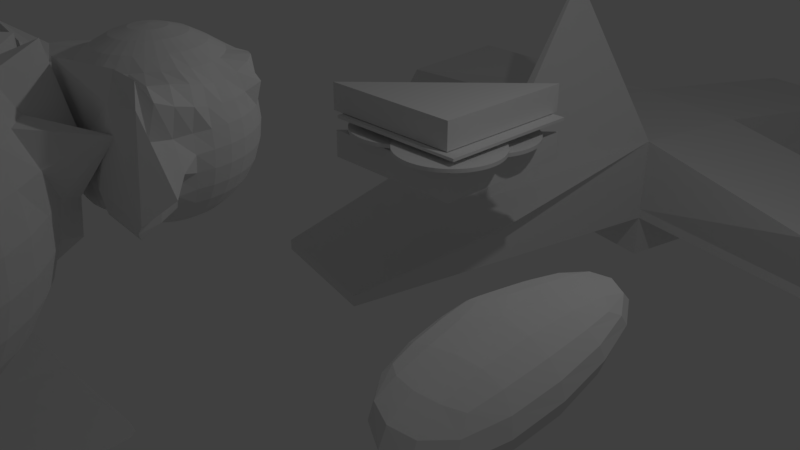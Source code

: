# Source: first_attemps.blend  (saved by Blender 2.78.0; exported with 4.5.12 LTS)
import bpy
from mathutils import Matrix  # noqa: F401  (used for matrix-valued properties, if any)

bpy.ops.wm.read_factory_settings(use_empty=True)
scene = bpy.context.scene
scene.name = 'Scene'

# ---- collections
col_collection_1 = bpy.data.collections.new('Collection 1'); scene.collection.children.link(col_collection_1)

# ---- world
world_world = bpy.data.worlds.new('World'); scene.world = world_world
world_world.color = (0.05088, 0.05088, 0.05088)
world_world.use_sun_shadow = False
world_world.sun_shadow_jitter_overblur = 0.0
world_world.cycles.sampling_method = 'MANUAL'

# ---- cameras
cam_camera = bpy.data.cameras.new('Camera')
cam_camera.clip_end = 100.0
cam_camera.lens = 35.0
cam_camera.sensor_width = 32.0
cam_camera.sensor_height = 18.0
cam_camera.ortho_scale = 7.314
cam_camera.dof.focus_distance = 0.0
cam_camera.dof.aperture_fstop = 128.0

# ---- lights
light_lamp = bpy.data.lights.new('Lamp', 'POINT')
light_lamp.transmission_factor = 0.0
light_lamp.cutoff_distance = 30.0
light_lamp.energy = 100.0
light_lamp.shadow_buffer_clip_start = 1.001
light_lamp.shadow_soft_size = 0.1
light_lamp.shadow_maximum_resolution = 0.006
light_lamp.use_absolute_resolution = True

# ---- meshes
me_plane_005 = bpy.data.meshes.new('Plane.005')
me_plane_005.from_pydata([(-1.0, -1.0, 0.0), (1.0, -1.0, 0.0), (-1.0, 1.0, 0.0), (1.0, 1.0, 0.0), (-1.0, 1.0, 0.1593), (-1.0, -1.0, 0.1593), (1.0, -1.0, 0.1593), (1.0, 1.0, 0.1593), (-1.0, 1.0, 0.3579), (-1.0, -1.0, 0.3579), (1.0, -1.0, 0.3579), (1.0, 1.0, 0.3579), (-1.0, 1.0, 0.5417), (-1.0, -1.0, 0.5417), (1.0, -1.0, 0.5417), (1.0, 1.0, 0.5417), (-1.0, 1.0, 0.5417), (-1.0, -1.0, 0.5417), (1.0, -1.0, 0.5417), (1.0, 1.0, 0.5417), (-1.0, 1.0, 0.5417), (-1.0, -1.0, 0.5417), (1.0, -1.0, 0.5417), (1.0, 1.0, 0.5417), (-1.0, 1.0, 0.67), (-1.0, -1.0, 0.67), (1.0, -1.0, 0.67), (1.0, 1.0, 0.67), (-1.0, 1.0, 0.8318), (-1.0, -1.0, 0.8318), (1.0, -1.0, 0.8318), (1.0, 1.0, 0.8318), (1.0, 6.393, 0.0), (-1.0, 6.393, 0.0), (-1.0, 6.393, 0.1593), (1.0, 6.393, 0.1593), (-1.0, -6.393, 0.0), (1.0, -6.393, 0.0), (1.0, -6.393, 0.1593), (-1.0, -6.393, 0.1593), (6.393, -1.0, 0.0), (6.393, 1.0, 0.0), (6.393, 1.0, 0.1593), (6.393, -1.0, 0.1593), (-6.393, 1.0, 0.0), (-6.393, -1.0, 0.0), (-6.393, -1.0, 0.1593), (-6.393, 1.0, 0.1593), (-1.0, 1.0, -1.19), (-1.0, -1.0, -1.19), (1.0, -1.0, -1.19), (1.0, 1.0, -1.19), (-0.2824, 4.964, -1.272), (1.629, 4.876, -1.037), (1.336, -4.147, -0.9002), (-0.6825, -4.144, -0.8863), (3.708, 1.423, -0.6758), (3.834, -1.237, -0.5872), (-4.845, -0.9521, -0.814), (-4.845, 1.048, -0.814), (3.771, 0.0931, -0.6315), (3.803, -0.5721, -0.6094), (3.74, 0.7583, -0.6536), (3.819, -0.9046, -0.5983), (3.755, 0.4257, -0.6426), (1.655, 0.2483, -3.634), (3.724, 1.091, -0.6647), (3.826, -1.071, -0.5927), (3.763, 0.2594, -0.637), (3.795, -0.4058, -0.6149), (3.732, 0.9245, -0.6592), (3.811, -0.7384, -0.6038), (3.748, 0.592, -0.6481), (3.779, -0.07319, -0.626), (3.716, 1.257, -0.6702), (3.83, -1.154, -0.59), (3.767, 0.1762, -0.6343), (3.799, -0.4889, -0.6121), (3.736, 0.8414, -0.6564), (3.815, -0.8215, -0.601), (3.751, 0.5088, -0.6453), (3.783, -0.1563, -0.6232), (3.72, 1.174, -0.6675), (3.823, -0.9878, -0.5955), (3.759, 0.3425, -0.6398), (3.791, -0.3226, -0.6177), (3.728, 1.008, -0.6619), (3.807, -0.6552, -0.6066), (3.744, 0.6751, -0.6509), (3.775, 0.009953, -0.6287), (3.712, 1.34, -0.673), (3.832, -1.196, -0.5886), (3.769, 0.1347, -0.6329), (3.801, -0.5305, -0.6107), (3.738, 0.7998, -0.655), (3.817, -0.8631, -0.5997), (3.753, 0.4673, -0.6439), (3.785, -0.1979, -0.6218), (3.722, 1.132, -0.6661), (3.824, -1.029, -0.5941), (3.761, 0.301, -0.6384), (3.793, -0.3642, -0.6163), (3.73, 0.9661, -0.6606), (3.809, -0.6968, -0.6052), (3.746, 0.6335, -0.6495), (3.777, -0.03162, -0.6273), (3.714, 1.299, -0.6716), (3.828, -1.113, -0.5914), (3.765, 0.2178, -0.6356), (3.797, -0.4473, -0.6135), (3.734, 0.883, -0.6578), (3.813, -0.7799, -0.6024), (3.749, 0.5504, -0.6467), (3.781, -0.1148, -0.6246), (3.718, 1.216, -0.6689), (3.821, -0.9462, -0.5969), (3.757, 0.3841, -0.6412), (1.657, 0.2068, -3.633), (3.726, 1.049, -0.6633), (3.805, -0.6136, -0.608), (3.742, 0.7167, -0.6522), (3.773, 0.05153, -0.6301), (3.71, 1.382, -0.6744)], [], [(0, 45, 58, 49), (6, 7, 11, 10), (10, 11, 15, 14), (4, 5, 9, 8), (7, 4, 8, 11), (5, 6, 10, 9), (15, 12, 16, 19), (8, 9, 13, 12), (11, 8, 12, 15), (9, 10, 14, 13), (18, 19, 23, 22), (13, 14, 18, 17), (14, 15, 19, 18), (12, 13, 17, 16), (20, 21, 25, 24), (16, 17, 21, 20), (19, 16, 20, 23), (17, 18, 22, 21), (27, 24, 28, 31), (23, 20, 24, 27), (21, 22, 26, 25), (22, 23, 27, 26), (29, 30, 31, 28), (25, 26, 30, 29), (26, 27, 31, 30), (24, 25, 29, 28), (32, 33, 34, 35), (40, 1, 50, 57), (4, 34, 33, 2), (7, 35, 34, 4), (3, 32, 35, 7), (36, 37, 38, 39), (2, 33, 52, 48), (6, 38, 37, 1), (5, 39, 38, 6), (0, 36, 39, 5), (40, 41, 42, 43), (45, 44, 59, 58), (7, 42, 41, 3), (6, 43, 42, 7), (1, 40, 43, 6), (44, 45, 46, 47), (33, 32, 53, 52), (5, 46, 45, 0), (4, 47, 46, 5), (2, 44, 47, 4), (49, 48, 51, 50), (48, 52, 53, 51), (50, 54, 55, 49), (51, 56, 122, 90, 106, 74, 114, 82, 98, 66, 118, 86, 102, 70, 110, 78, 94, 62, 120, 88, 104, 72, 112, 80, 96, 64, 116, 84, 100, 68, 108, 76, 92, 60, 121, 89, 105, 73, 113, 81, 97, 65, 117, 85, 101, 69, 109, 77, 93, 61, 119, 87, 103, 71, 111, 79, 95, 63, 115, 83, 99, 67, 107, 75, 91, 57, 50), (49, 58, 59, 48), (37, 36, 55, 54), (32, 3, 51, 53), (44, 2, 48, 59), (1, 37, 54, 50), (41, 40, 57, 91, 75, 107, 67, 99, 83, 115, 63, 95, 79, 111, 71, 103, 87, 119, 61, 93, 77, 109, 69, 101, 85, 117, 65, 97, 81, 113, 73, 105, 89, 121, 60, 92, 76, 108, 68, 100, 84, 116, 64, 96, 80, 112, 72, 104, 88, 120, 62, 94, 78, 110, 70, 102, 86, 118, 66, 98, 82, 114, 74, 106, 90, 122, 56), (36, 0, 49, 55), (3, 41, 56, 51)])
me_plane_005.use_remesh_preserve_volume = False
me_plane_005.use_remesh_preserve_attributes = False
me_plane_005.use_mirror_vertex_groups = False
me_plane_005.update()
me_sphere_001 = bpy.data.meshes.new('Sphere.001')
me_sphere_001.from_pydata([(-0.1908, -2.768, 1.819), (-0.1257, -2.398, 1.705), (-0.06563, -2.058, 1.521), (-0.013, -1.759, 1.272), (0.03012, -1.512, 0.9714), (0.06128, -1.329, 0.6359), (0.09738, -1.211, 0.2432), (0.2327, -1.018, -0.4207), (0.1342, -1.023, -0.7848), (0.06168, -1.327, -0.9114), (0.03019, -1.514, -1.253), (-0.013, -1.759, -1.557), (-0.06563, -2.058, -1.805), (-0.1257, -2.398, -1.99), (-0.1908, -2.768, -2.104), (-0.1251, -2.785, 1.819), (0.003197, -2.433, 1.705), (0.1215, -2.108, 1.521), (0.2251, -1.823, 1.272), (0.3114, -1.548, 1.03), (0.3758, -1.184, 1.136), (0.636, -1.078, 0.2923), (0.602, -1.156, -0.2472), (0.5082, -1.161, -0.681), (0.3739, -1.415, -0.9083), (0.3102, -1.589, -1.253), (0.2251, -1.823, -1.557), (0.1215, -2.108, -1.805), (0.003197, -2.433, -1.99), (-0.1251, -2.785, -2.104), (-0.06348, -2.814, 1.819), (0.1241, -2.489, 1.705), (0.297, -2.19, 1.521), (0.4485, -1.927, 1.272), (0.5729, -1.712, 0.9688), (0.6727, -1.546, 0.628), (1.22, -1.034, 0.4587), (0.7528, -1.394, -0.1422), (0.723, -1.452, -0.5335), (0.6653, -1.552, -0.9077), (0.5729, -1.712, -1.253), (0.4485, -1.927, -1.557), (0.297, -2.19, -1.805), (0.1241, -2.489, -1.99), (-0.06348, -2.814, -2.104), (-0.007771, -2.853, 1.819), (0.2334, -2.566, 1.705), (0.4557, -2.301, 1.521), (0.6505, -2.069, 1.272), (0.8103, -1.878, 0.9688), (0.9294, -1.736, 0.6232), (1.038, -1.608, 0.2639), (1.027, -1.62, -0.1423), (1.002, -1.649, -0.5325), (0.9291, -1.736, -0.9077), (0.8103, -1.878, -1.253), (0.6505, -2.069, -1.557), (0.4557, -2.301, -1.805), (0.2334, -2.566, -1.99), (-0.007771, -2.853, -2.104), (0.04032, -2.901, 1.819), (0.3277, -2.66, 1.705), (0.5926, -2.438, 1.521), (0.8248, -2.243, 1.272), (1.015, -2.083, 0.9688), (1.157, -1.964, 0.623), (1.244, -1.891, 0.2479), (1.274, -1.866, -0.1423), (1.244, -1.891, -0.5325), (1.157, -1.964, -0.9077), (1.015, -2.083, -1.253), (0.8248, -2.243, -1.557), (0.5926, -2.438, -1.805), (0.3277, -2.66, -1.99), (0.04032, -2.901, -2.104), (0.07933, -2.957, 1.819), (0.4043, -2.769, 1.705), (0.7037, -2.596, 1.521), (0.9662, -2.445, 1.272), (1.182, -2.32, 0.9688), (1.342, -2.228, 0.623), (1.44, -2.171, 0.2479), (1.473, -2.152, -0.1423), (1.44, -2.171, -0.5325), (1.342, -2.228, -0.9077), (1.182, -2.32, -1.253), (0.9662, -2.445, -1.557), (0.7037, -2.596, -1.805), (0.4043, -2.769, -1.99), (0.07933, -2.957, -2.104), (0.1081, -3.018, 1.819), (0.4606, -2.89, 1.705), (0.7856, -2.772, 1.521), (1.07, -2.668, 1.272), (1.304, -2.583, 0.9688), (1.478, -2.52, 0.623), (1.585, -2.481, 0.2479), (1.621, -2.468, -0.1423), (1.585, -2.481, -0.5325), (1.478, -2.52, -0.9077), (1.304, -2.583, -1.253), (1.07, -2.668, -1.557), (0.7856, -2.772, -1.805), (0.4606, -2.89, -1.99), (0.1081, -3.018, -2.104), (0.1257, -3.084, 1.819), (0.4952, -3.019, 1.705), (0.8357, -2.959, 1.521), (1.134, -2.906, 1.272), (1.379, -2.863, 0.9688), (1.561, -2.831, 0.623), (1.673, -2.811, 0.2479), (1.711, -2.805, -0.1423), (1.673, -2.811, -0.5325), (1.561, -2.831, -0.9077), (1.379, -2.863, -1.253), (1.134, -2.906, -1.557), (0.8357, -2.959, -1.805), (0.4952, -3.019, -1.99), (0.1257, -3.084, -2.104), (0.1316, -3.152, 1.819), (0.5068, -3.152, 1.705), (0.8526, -3.152, 1.521), (1.156, -3.152, 1.272), (1.404, -3.152, 0.9688), (1.589, -3.152, 0.623), (1.703, -3.152, 0.2479), (1.741, -3.152, -0.1423), (1.703, -3.152, -0.5325), (1.589, -3.152, -0.9077), (1.404, -3.152, -1.253), (1.156, -3.152, -1.557), (0.8526, -3.152, -1.805), (0.5068, -3.152, -1.99), (0.1316, -3.152, -2.104), (0.1257, -3.22, 1.819), (0.4952, -3.285, 1.705), (0.8357, -3.345, 1.521), (1.134, -3.397, 1.272), (1.379, -3.441, 0.9688), (1.561, -3.473, 0.623), (1.673, -3.493, 0.2479), (1.711, -3.499, -0.1423), (1.673, -3.493, -0.5325), (1.561, -3.473, -0.9077), (1.379, -3.441, -1.253), (1.134, -3.397, -1.557), (0.8357, -3.345, -1.805), (0.4952, -3.285, -1.99), (0.1257, -3.22, -2.104), (-0.2586, -3.152, -2.142), (0.1081, -3.285, 1.819), (0.4606, -3.414, 1.705), (0.7856, -3.532, 1.521), (1.07, -3.636, 1.272), (1.304, -3.721, 0.9688), (1.478, -3.784, 0.623), (1.585, -3.823, 0.2479), (1.621, -3.836, -0.1423), (1.585, -3.823, -0.5325), (1.478, -3.784, -0.9077), (1.304, -3.721, -1.253), (1.07, -3.636, -1.557), (0.7856, -3.532, -1.805), (0.4606, -3.414, -1.99), (0.1081, -3.285, -2.104), (0.07933, -3.347, 1.819), (0.4043, -3.535, 1.705), (0.7037, -3.707, 1.521), (0.9662, -3.859, 1.272), (1.182, -3.983, 0.9688), (1.342, -4.076, 0.623), (1.44, -4.133, 0.2479), (1.473, -4.152, -0.1423), (1.44, -4.133, -0.5325), (1.342, -4.076, -0.9077), (1.182, -3.983, -1.253), (0.9662, -3.859, -1.557), (0.7037, -3.707, -1.805), (0.4043, -3.535, -1.99), (0.07933, -3.347, -2.104), (0.04032, -3.403, 1.819), (0.3277, -3.644, 1.705), (0.5926, -3.866, 1.521), (0.8248, -4.061, 1.272), (1.015, -4.221, 0.9688), (1.157, -4.34, 0.623), (1.244, -4.413, 0.2479), (1.274, -4.437, -0.1423), (1.244, -4.413, -0.5325), (1.157, -4.34, -0.9077), (1.015, -4.221, -1.253), (0.8248, -4.061, -1.557), (0.5926, -3.866, -1.805), (0.3277, -3.644, -1.99), (0.04032, -3.403, -2.104), (-0.007771, -3.451, 1.819), (0.2334, -3.738, 1.705), (0.4557, -4.003, 1.521), (0.6505, -4.235, 1.272), (0.8103, -4.426, 0.9688), (0.9291, -4.567, 0.623), (1.002, -4.655, 0.2479), (1.027, -4.684, -0.1423), (1.002, -4.655, -0.5325), (0.9291, -4.567, -0.9077), (0.8103, -4.426, -1.253), (0.6505, -4.235, -1.557), (0.4557, -4.003, -1.805), (0.2334, -3.738, -1.99), (-0.007771, -3.451, -2.104), (-0.06348, -3.49, 1.819), (0.1241, -3.815, 1.705), (0.297, -4.114, 1.521), (0.4485, -4.377, 1.272), (0.5729, -4.592, 0.9688), (0.6653, -4.752, 0.623), (0.7222, -4.851, 0.2479), (0.7414, -4.884, -0.1423), (0.7222, -4.851, -0.5325), (0.6653, -4.752, -0.9077), (0.5729, -4.592, -1.253), (0.4485, -4.377, -1.557), (0.297, -4.114, -1.805), (0.1241, -3.815, -1.99), (-0.06348, -3.49, -2.104), (-0.1251, -3.519, 1.819), (0.003197, -3.871, 1.705), (0.1215, -4.196, 1.521), (0.2251, -4.481, 1.272), (0.3102, -4.715, 0.9688), (0.3734, -4.888, 0.623), (0.4123, -4.995, 0.2479), (0.4255, -5.031, -0.1423), (0.4123, -4.995, -0.5325), (0.3734, -4.888, -0.9077), (0.3102, -4.715, -1.253), (0.2251, -4.481, -1.557), (0.1215, -4.196, -1.805), (0.003197, -3.871, -1.99), (-0.1251, -3.519, -2.104), (-0.1908, -3.536, 1.819), (-0.1257, -3.906, 1.705), (-0.06563, -4.246, 1.521), (-0.013, -4.545, 1.272), (0.03019, -4.79, 0.9688), (0.06229, -4.972, 0.623), (0.08205, -5.084, 0.2479), (0.08872, -5.122, -0.1423), (0.08205, -5.084, -0.5325), (0.06229, -4.972, -0.9077), (0.03019, -4.79, -1.253), (-0.013, -4.545, -1.557), (-0.06563, -4.246, -1.805), (-0.1257, -3.906, -1.99), (-0.1908, -3.536, -2.104), (-0.2586, -3.542, 1.819), (-0.2586, -3.917, 1.705), (-0.2586, -4.263, 1.521), (-0.2586, -4.566, 1.272), (-0.2586, -4.815, 0.9688), (-0.2586, -5.0, 0.623), (-0.2586, -5.113, 0.2479), (-0.2586, -5.152, -0.1423), (-0.2586, -5.113, -0.5325), (-0.2586, -5.0, -0.9077), (-0.2586, -4.815, -1.253), (-0.2586, -4.566, -1.557), (-0.2586, -4.263, -1.805), (-0.2586, -3.917, -1.99), (-0.2586, -3.542, -2.104), (-0.3263, -3.536, 1.819), (-0.3915, -3.906, 1.705), (-0.4515, -4.246, 1.521), (-0.5041, -4.545, 1.272), (-0.5473, -4.79, 0.9688), (-0.5794, -4.972, 0.623), (-0.5992, -5.084, 0.2479), (-0.6059, -5.122, -0.1423), (-0.5992, -5.084, -0.5325), (-0.5794, -4.972, -0.9077), (-0.5473, -4.79, -1.253), (-0.5041, -4.545, -1.557), (-0.4515, -4.246, -1.805), (-0.3915, -3.906, -1.99), (-0.3263, -3.536, -2.104), (-0.392, -3.519, 1.819), (-0.5203, -3.871, 1.705), (-0.6386, -4.196, 1.521), (-0.7423, -4.481, 1.272), (-0.8273, -4.715, 0.9688), (-0.8905, -4.888, 0.623), (-0.9295, -4.995, 0.2479), (-0.9426, -5.031, -0.1423), (-0.9295, -4.995, -0.5325), (-0.8905, -4.888, -0.9077), (-0.8273, -4.715, -1.253), (-0.7423, -4.481, -1.557), (-0.6386, -4.196, -1.805), (-0.5203, -3.871, -1.99), (-0.392, -3.519, -2.104), (-0.4537, -3.49, 1.819), (-0.6413, -3.815, 1.705), (-0.8141, -4.114, 1.521), (-0.9657, -4.377, 1.272), (-1.09, -4.592, 0.9688), (-1.182, -4.752, 0.623), (-1.239, -4.851, 0.2479), (-1.259, -4.884, -0.1423), (-1.239, -4.851, -0.5325), (-1.182, -4.752, -0.9077), (-1.09, -4.592, -1.253), (-0.9657, -4.377, -1.557), (-0.8141, -4.114, -1.805), (-0.6413, -3.815, -1.99), (-0.4537, -3.49, -2.104), (-0.2586, -3.152, 1.858), (-0.5094, -3.451, 1.819), (-0.7505, -3.738, 1.705), (-0.9728, -4.003, 1.521), (-1.168, -4.235, 1.272), (-1.327, -4.426, 0.9688), (-1.446, -4.567, 0.623), (-1.519, -4.655, 0.2479), (-1.544, -4.684, -0.1423), (-1.519, -4.655, -0.5325), (-1.446, -4.567, -0.9077), (-1.327, -4.426, -1.253), (-1.168, -4.235, -1.557), (-0.9728, -4.003, -1.805), (-0.7505, -3.738, -1.99), (-0.5094, -3.451, -2.104), (-0.5575, -3.403, 1.819), (-0.8449, -3.644, 1.705), (-1.11, -3.866, 1.521), (-1.342, -4.061, 1.272), (-1.532, -4.221, 0.9688), (-1.674, -4.34, 0.623), (-1.761, -4.413, 0.2479), (-1.791, -4.437, -0.1423), (-1.761, -4.413, -0.5325), (-1.674, -4.34, -0.9077), (-1.532, -4.221, -1.253), (-1.342, -4.061, -1.557), (-1.11, -3.866, -1.805), (-0.8449, -3.644, -1.99), (-0.5575, -3.403, -2.104), (-0.5965, -3.347, 1.819), (-0.9214, -3.535, 1.705), (-1.221, -3.707, 1.521), (-1.483, -3.859, 1.272), (-1.699, -3.983, 0.9688), (-1.859, -4.076, 0.623), (-1.957, -4.133, 0.2479), (-1.991, -4.152, -0.1423), (-1.957, -4.133, -0.5325), (-1.859, -4.076, -0.9077), (-1.699, -3.983, -1.253), (-1.483, -3.859, -1.557), (-1.221, -3.707, -1.805), (-0.9214, -3.535, -1.99), (-0.5965, -3.347, -2.104), (-0.6252, -3.285, 1.819), (-0.9778, -3.414, 1.705), (-1.303, -3.532, 1.521), (-1.588, -3.636, 1.272), (-1.821, -3.721, 0.9688), (-1.995, -3.784, 0.623), (-2.102, -3.823, 0.2479), (-2.138, -3.836, -0.1423), (-2.102, -3.823, -0.5325), (-1.995, -3.784, -0.9077), (-1.821, -3.721, -1.253), (-1.588, -3.636, -1.557), (-1.303, -3.532, -1.805), (-0.9778, -3.414, -1.99), (-0.6252, -3.285, -2.104), (-0.6428, -3.22, 1.819), (-1.012, -3.285, 1.705), (-1.353, -3.345, 1.521), (-1.651, -3.397, 1.272), (-1.896, -3.441, 0.9688), (-2.078, -3.473, 0.623), (-2.19, -3.493, 0.2479), (-2.228, -3.499, -0.1423), (-2.19, -3.493, -0.5325), (-2.078, -3.473, -0.9077), (-1.896, -3.441, -1.253), (-1.651, -3.397, -1.557), (-1.353, -3.345, -1.805), (-1.012, -3.285, -1.99), (-0.6428, -3.22, -2.104), (-0.6488, -3.152, 1.819), (-1.024, -3.152, 1.705), (-1.37, -3.152, 1.521), (-1.673, -3.152, 1.272), (-1.922, -3.152, 0.9688), (-2.106, -3.152, 0.623), (-2.22, -3.152, 0.2479), (-2.259, -3.152, -0.1423), (-2.22, -3.152, -0.5325), (-2.106, -3.152, -0.9077), (-1.922, -3.152, -1.253), (-1.673, -3.152, -1.557), (-1.37, -3.152, -1.805), (-1.024, -3.152, -1.99), (-0.6488, -3.152, -2.104), (-0.6428, -3.084, 1.819), (-1.012, -3.019, 1.705), (-1.353, -2.959, 1.521), (-1.651, -2.906, 1.272), (-1.896, -2.863, 0.9688), (-2.078, -2.831, 0.623), (-2.19, -2.811, 0.2479), (-2.228, -2.805, -0.1423), (-2.19, -2.811, -0.5325), (-2.078, -2.831, -0.9077), (-1.896, -2.863, -1.253), (-1.651, -2.906, -1.557), (-1.353, -2.959, -1.805), (-1.012, -3.019, -1.99), (-0.6428, -3.084, -2.104), (-0.6252, -3.018, 1.819), (-0.9778, -2.89, 1.705), (-1.303, -2.772, 1.521), (-1.588, -2.668, 1.272), (-1.821, -2.583, 0.9688), (-1.995, -2.52, 0.623), (-2.102, -2.481, 0.2479), (-2.138, -2.468, -0.1423), (-2.102, -2.481, -0.5325), (-1.995, -2.52, -0.9077), (-1.821, -2.583, -1.253), (-1.588, -2.668, -1.557), (-1.303, -2.772, -1.805), (-0.9778, -2.89, -1.99), (-0.6252, -3.018, -2.104), (-0.5965, -2.957, 1.819), (-0.9214, -2.769, 1.705), (-1.221, -2.596, 1.521), (-1.483, -2.445, 1.272), (-1.699, -2.32, 0.9688), (-1.859, -2.228, 0.623), (-1.957, -2.171, 0.2479), (-1.991, -2.152, -0.1423), (-1.957, -2.171, -0.5325), (-1.859, -2.228, -0.9077), (-1.699, -2.32, -1.253), (-1.483, -2.445, -1.557), (-1.221, -2.596, -1.805), (-0.9214, -2.769, -1.99), (-0.5965, -2.957, -2.104), (-0.5575, -2.901, 1.819), (-0.8449, -2.66, 1.705), (-1.11, -2.438, 1.521), (-1.342, -2.243, 1.272), (-1.532, -2.083, 0.9688), (-1.674, -1.964, 0.623), (-1.761, -1.891, 0.2479), (-1.791, -1.866, -0.1423), (-1.761, -1.891, -0.5325), (-1.674, -1.964, -0.9077), (-1.532, -2.083, -1.253), (-1.342, -2.243, -1.557), (-1.11, -2.438, -1.805), (-0.8449, -2.66, -1.99), (-0.5575, -2.901, -2.104), (-0.5094, -2.853, 1.819), (-0.7505, -2.566, 1.705), (-0.9728, -2.301, 1.521), (-1.168, -2.069, 1.272), (-1.327, -1.878, 0.9688), (-1.447, -1.736, 0.6232), (-1.522, -1.647, 0.2489), (-1.544, -1.62, -0.1423), (-1.519, -1.649, -0.5325), (-1.446, -1.736, -0.9077), (-1.327, -1.878, -1.253), (-1.168, -2.069, -1.557), (-0.9728, -2.301, -1.805), (-0.7505, -2.566, -1.99), (-0.5094, -2.853, -2.104), (-0.4537, -2.814, 1.819), (-0.6413, -2.489, 1.705), (-0.8141, -2.19, 1.521), (-0.9657, -1.927, 1.272), (-1.09, -1.712, 0.9688), (-1.292, -1.438, 0.7185), (-1.392, -1.25, 0.3348), (-1.259, -1.42, -0.1423), (-1.239, -1.453, -0.5325), (-1.182, -1.552, -0.9077), (-1.09, -1.712, -1.253), (-0.9657, -1.927, -1.557), (-0.8141, -2.19, -1.805), (-0.6413, -2.489, -1.99), (-0.4537, -2.814, -2.104), (-0.392, -2.785, 1.819), (-0.5203, -2.433, 1.705), (-0.6386, -2.108, 1.521), (-0.7423, -1.823, 1.272), (-0.8273, -1.589, 0.9688), (-1.101, -1.335, 0.8387), (-1.44, -0.9965, 0.6539), (-1.219, -0.9945, -0.3431), (-0.9297, -1.309, -0.5327), (-0.8905, -1.416, -0.9077), (-0.8273, -1.589, -1.253), (-0.7423, -1.823, -1.557), (-0.6386, -2.108, -1.805), (-0.5203, -2.433, -1.99), (-0.392, -2.785, -2.104), (-0.3263, -2.768, 1.819), (-0.3915, -2.398, 1.705), (-0.4515, -2.058, 1.521), (-0.5041, -1.759, 1.272), (-0.5503, -1.49, 1.011), (-0.5966, -1.289, 0.7801), (-1.129, -1.133, 0.6465), (-0.7001, -1.109, -0.2407), (-0.6486, -1.16, -0.5939), (-0.5796, -1.332, -0.9079), (-0.5473, -1.514, -1.253), (-0.5041, -1.759, -1.557), (-0.4515, -2.058, -1.805), (-0.3915, -2.398, -1.99), (-0.3263, -2.768, -2.104), (-0.2586, -2.762, 1.819), (-0.2586, -2.387, 1.705), (-0.2586, -2.041, 1.521), (-0.2586, -1.738, 1.272), (-0.2625, -1.398, 1.111), (-0.2506, -1.158, 1.062), (-0.341, -1.109, 0.2457), (-0.5039, -1.011, -0.3805), (-0.3542, -0.9858, -0.7615), (-0.2604, -1.299, -0.9125), (-0.2586, -1.489, -1.253), (-0.2586, -1.738, -1.557), (-0.2586, -2.041, -1.805), (-0.2586, -2.387, -1.99), (-0.2586, -2.762, -2.104), (0.03806, 0.1913, 0.9808), (0.07466, 0.3753, 0.9239), (0.1084, 0.5449, 0.8315), (0.1406, 0.7075, 0.7211), (0.1786, 0.8928, 0.6073), (0.192, 0.962, 0.4101), (0.1973, 0.9971, 0.2023), (0.1951, 0.9809, 1.57e-05), (0.1913, 0.9619, -0.1951), (0.1802, 0.9061, -0.3827), (0.1622, 0.8155, -0.5556), (0.1379, 0.6935, -0.7071), (0.1084, 0.5449, -0.8315), (0.07466, 0.3753, -0.9239), (0.03806, 0.1913, -0.9808), (0.07466, 0.1802, 0.9808), (0.1464, 0.3536, 0.9239), (0.2126, 0.5133, 0.8315), (0.274, 0.6626, 0.717), (0.3571, 0.8667, 0.637), (0.3755, 0.9084, 0.4052), (0.3771, 0.9106, 0.1956), (0.3858, 0.9314, 0.0007927), (0.3753, 0.9061, -0.1951), (0.3536, 0.8536, -0.3827), (0.3182, 0.7682, -0.5556), (0.2706, 0.6533, -0.7071), (0.2126, 0.5133, -0.8315), (0.1464, 0.3536, -0.9239), (0.07466, 0.1802, -0.9808), (0.1084, 0.1622, 0.9808), (0.2126, 0.3182, 0.9239), (0.3087, 0.4619, 0.8315), (0.3953, 0.5926, 0.7124), (0.5212, 0.7869, 0.6562), (0.5395, 0.8185, 0.403), (0.5454, 0.8164, 0.1954), (0.5558, 0.8321, 7.021e-05), (0.5449, 0.8155, -0.1951), (0.5133, 0.7682, -0.3827), (0.4619, 0.6913, -0.5556), (0.3928, 0.5879, -0.7071), (0.3087, 0.4619, -0.8315), (0.2126, 0.3182, -0.9239), (0.1084, 0.1622, -0.9808), (0.1379, 0.1379, 0.9808), (0.2706, 0.2706, 0.9239), (0.3928, 0.3928, 0.8315), (0.5007, 0.5009, 0.7085), (0.6529, 0.6502, 0.6299), (0.7318, 0.7422, 0.439), (0.6935, 0.6935, 0.1951), (0.7071, 0.7071, 7.55e-08), (0.6935, 0.6935, -0.1951), (0.6533, 0.6533, -0.3827), (0.5879, 0.5879, -0.5556), (0.5, 0.5, -0.7071), (0.3928, 0.3928, -0.8315), (0.2706, 0.2706, -0.9239), (0.1379, 0.1379, -0.9808), (0.1622, 0.1084, 0.9808), (0.3182, 0.2126, 0.9239), (0.4619, 0.3087, 0.8315), (0.5879, 0.3928, 0.7071), (0.7214, 0.4808, 0.5822), (0.7778, 0.5203, 0.3877), (0.8155, 0.5449, 0.1951), (0.8315, 0.5556, 7.55e-08), (0.8155, 0.5449, -0.1951), (0.7682, 0.5133, -0.3827), (0.6913, 0.4619, -0.5556), (0.5879, 0.3928, -0.7071), (0.4619, 0.3087, -0.8315), (0.3182, 0.2126, -0.9239), (0.1622, 0.1084, -0.9808), (0.1802, 0.07466, 0.9808), (0.3536, 0.1464, 0.9239), (0.5133, 0.2126, 0.8315), (0.6533, 0.2706, 0.7071), (0.7682, 0.3182, 0.5556), (0.8536, 0.3536, 0.3827), (0.9061, 0.3753, 0.1951), (0.9239, 0.3827, 7.55e-08), (0.9061, 0.3753, -0.1951), (0.8536, 0.3536, -0.3827), (0.7682, 0.3182, -0.5556), (0.6533, 0.2706, -0.7071), (0.5133, 0.2126, -0.8315), (0.3536, 0.1464, -0.9239), (0.1802, 0.07466, -0.9808), (0.1913, 0.03806, 0.9808), (0.3753, 0.07466, 0.9239), (0.5449, 0.1084, 0.8315), (0.6936, 0.1379, 0.7071), (0.8179, 0.1622, 0.557), (0.9062, 0.1802, 0.3827), (0.9619, 0.1913, 0.1951), (0.9808, 0.1951, 7.55e-08), (0.9619, 0.1913, -0.1951), (0.9061, 0.1802, -0.3827), (0.8155, 0.1622, -0.5556), (0.6935, 0.1379, -0.7071), (0.5449, 0.1084, -0.8315), (0.3753, 0.07466, -0.9239), (0.1913, 0.03806, -0.9808), (0.1951, -3.266e-07, 0.9808), (0.3827, -3.192e-07, 0.9239), (0.5556, -3.117e-07, 0.8315), (0.7177, -0.0001309, 0.7134), (0.9028, -0.001972, 0.5982), (0.9534, -0.0008864, 0.4003), (0.9808, -3.937e-07, 0.1951), (1.0, -3.788e-07, 7.55e-08), (0.9808, -3.937e-07, -0.1951), (0.9239, -2.298e-07, -0.3827), (0.8315, -3.341e-07, -0.5556), (0.7071, -3.192e-07, -0.7071), (0.5556, -3.415e-07, -0.8315), (0.3827, -3.043e-07, -0.9239), (0.1951, -3.08e-07, -0.9808), (0.1913, -0.03806, 0.9808), (0.3753, -0.07466, 0.9239), (0.5449, -0.1084, 0.8315), (0.7279, -0.1399, 0.7279), (0.9837, -0.1771, 0.6582), (1.047, -0.1934, 0.4683), (0.9634, -0.1917, 0.1955), (0.9981, -0.197, -0.004067), (0.962, -0.1913, -0.1951), (0.9062, -0.1803, -0.3828), (0.8155, -0.1622, -0.5556), (0.6935, -0.138, -0.7071), (0.5449, -0.1084, -0.8315), (0.3753, -0.07466, -0.9239), (0.1913, -0.03806, -0.9808), (0.1802, -0.07466, 0.9808), (0.3536, -0.1464, 0.9239), (0.5133, -0.2126, 0.8315), (0.6876, -0.2803, 0.7293), (1.007, -0.3866, 0.707), (1.136, -0.4326, 0.5484), (0.9689, -0.3978, 0.1934), (1.166, -0.4273, -0.07262), (0.9301, -0.3862, -0.2119), (0.8814, -0.3707, -0.4084), (0.7736, -0.3217, -0.5605), (0.6533, -0.2706, -0.7071), (0.5133, -0.2126, -0.8315), (0.3536, -0.1464, -0.9239), (0.1802, -0.07466, -0.9808), (0.1622, -0.1084, 0.9808), (0.3182, -0.2126, 0.9239), (0.4619, -0.3087, 0.8315), (0.6143, -0.4084, 0.7256), (0.9711, -0.585, 0.7236), (1.291, -0.6983, 0.6793), (1.01, -0.6514, 0.2423), (1.325, -0.6088, -0.2224), (1.041, -0.6293, -0.4024), (0.959, -0.6071, -0.5657), (0.7274, -0.4842, -0.5898), (0.5881, -0.3929, -0.7072), (0.4619, -0.3087, -0.8315), (0.3182, -0.2126, -0.9239), (0.1622, -0.1084, -0.9808), (0.1379, -0.138, 0.9808), (0.2706, -0.2706, 0.9239), (0.3928, -0.3928, 0.8315), (0.5075, -0.5048, 0.7124), (0.7599, -0.6886, 0.6607), (1.413, -0.8995, 0.9417), (1.446, -0.9411, 0.7099), (1.221, -0.9281, -0.4136), (1.065, -0.8932, -0.55), (0.961, -0.8235, -0.6714), (0.6354, -0.618, -0.6012), (0.5001, -0.5001, -0.7072), (0.3928, -0.3928, -0.8315), (0.2706, -0.2706, -0.9239), (0.1379, -0.138, -0.9808), (0.1084, -0.1622, 0.9808), (0.2126, -0.3182, 0.9239), (0.3087, -0.4619, 0.8315), (0.3932, -0.5908, 0.7094), (0.4923, -0.804, 0.6469), (1.241, -0.9801, 1.012), (1.255, -1.079, 0.7455), (0.7865, -1.063, -0.1551), (0.7584, -1.001, -0.4197), (0.572, -0.7989, -0.4426), (0.4825, -0.7105, -0.5774), (0.3928, -0.5879, -0.7071), (0.3087, -0.4619, -0.8315), (0.2126, -0.3182, -0.9239), (0.1084, -0.1622, -0.9808), (0.07466, -0.1802, 0.9808), (0.1464, -0.3536, 0.9239), (0.2126, -0.5133, 0.8315), (0.2711, -0.6584, 0.7112), (0.3088, -0.9461, 0.7243), (0.3435, -1.098, 0.9596), (0.5951, -0.9986, 0.3082), (0.5432, -0.9058, -0.01538), (0.4308, -0.8681, -0.2375), (0.3909, -0.8255, -0.4435), (0.3372, -0.7612, -0.5881), (0.2716, -0.6533, -0.7088), (0.2126, -0.5133, -0.8315), (0.1464, -0.3536, -0.9239), (0.07466, -0.1802, -0.9808), (0.03806, -0.1913, 0.9808), (0.07466, -0.3753, 0.9239), (0.1084, -0.5449, 0.8315), (0.138, -0.6957, 0.7089), (0.1603, -0.9107, 0.634), (0.1699, -1.088, 0.5134), (0.2521, -0.9875, 0.1864), (0.3364, -0.925, -0.04701), (0.2682, -0.9104, -0.2861), (0.2292, -0.8496, -0.5105), (0.1927, -0.798, -0.6298), (0.1412, -0.6936, -0.713), (0.1084, -0.5449, -0.8315), (0.07466, -0.3753, -0.9239), (0.03806, -0.1913, -0.9808), (-7.212e-09, -0.1951, 0.9808), (4.122e-08, -0.3827, 0.9239), (2.632e-08, -0.5556, 0.8315), (-2.58e-08, -0.7078, 0.7077), (-8.359e-08, -0.8837, 0.5985), (6.228e-08, -1.002, 0.437), (-1.023e-07, -1.062, 0.1842), (-1.571e-07, -1.029, -0.015), (-1.151e-07, -0.951, -0.2638), (8.568e-08, -0.8557, -0.5377), (-1.099e-07, -0.8084, -0.6402), (-2.759e-08, -0.7072, -0.7134), (-1.094e-08, -0.5556, -0.8315), (3.964e-09, -0.3827, -0.9239), (3.964e-09, -0.1951, -0.9808), (-0.03806, -0.1913, 0.9808), (-0.07466, -0.3753, 0.9239), (-0.1084, -0.5449, 0.8315), (-0.138, -0.6957, 0.7089), (-0.1603, -0.9107, 0.634), (-0.1699, -1.088, 0.5134), (-0.2521, -0.9875, 0.1864), (-0.3364, -0.925, -0.04701), (-0.2682, -0.9104, -0.2861), (-0.2292, -0.8496, -0.5105), (-0.1927, -0.798, -0.6298), (-0.1412, -0.6936, -0.713), (-0.1084, -0.5449, -0.8315), (-0.07466, -0.3753, -0.9239), (-0.03806, -0.1913, -0.9808), (-0.07466, -0.1802, 0.9808), (-0.1464, -0.3536, 0.9239), (-0.2126, -0.5133, 0.8315), (-0.2711, -0.6584, 0.7112), (-0.3088, -0.9461, 0.7243), (-0.3435, -1.098, 0.9596), (-0.5951, -0.9986, 0.3082), (-0.5432, -0.9058, -0.01538), (-0.4308, -0.8681, -0.2375), (-0.3909, -0.8255, -0.4435), (-0.3372, -0.7612, -0.5881), (-0.2716, -0.6533, -0.7088), (-0.2126, -0.5133, -0.8315), (-0.1464, -0.3536, -0.9239), (-0.07466, -0.1802, -0.9808), (-0.1084, -0.1622, 0.9808), (-0.2126, -0.3182, 0.9239), (-0.3087, -0.4619, 0.8315), (-0.3932, -0.5908, 0.7094), (-0.4923, -0.804, 0.6469), (-1.241, -0.9801, 1.012), (-1.255, -1.079, 0.7455), (-0.7865, -1.063, -0.1551), (-0.7584, -1.001, -0.4197), (-0.572, -0.7989, -0.4426), (-0.4825, -0.7105, -0.5774), (-0.3928, -0.5879, -0.7071), (-0.3087, -0.4619, -0.8315), (-0.2126, -0.3182, -0.9239), (-0.1084, -0.1622, -0.9808), (-0.1379, -0.138, 0.9808), (-0.2706, -0.2706, 0.9239), (-0.3928, -0.3928, 0.8315), (-0.5075, -0.5048, 0.7124), (-0.7599, -0.6886, 0.6607), (-1.413, -0.8995, 0.9417), (-1.446, -0.9411, 0.7099), (-1.221, -0.9281, -0.4136), (-1.065, -0.8932, -0.55), (-0.961, -0.8235, -0.6714), (-0.6354, -0.618, -0.6012), (-0.5001, -0.5001, -0.7072), (-0.3928, -0.3928, -0.8315), (-0.2706, -0.2706, -0.9239), (-0.1379, -0.1379, -0.9808), (-2.709e-07, -5.069e-07, 1.0), (-0.1622, -0.1084, 0.9808), (-0.3182, -0.2126, 0.9239), (-0.4619, -0.3087, 0.8315), (-0.6143, -0.4084, 0.7256), (-0.9711, -0.585, 0.7236), (-1.291, -0.6983, 0.6793), (-1.01, -0.6514, 0.2423), (-1.325, -0.6088, -0.2224), (-1.041, -0.6293, -0.4024), (-0.959, -0.6071, -0.5657), (-0.7274, -0.4842, -0.5898), (-0.5881, -0.3929, -0.7072), (-0.4619, -0.3087, -0.8315), (-0.3182, -0.2126, -0.9239), (-0.1622, -0.1084, -0.9808), (-0.1802, -0.07466, 0.9808), (-0.3536, -0.1464, 0.9239), (-0.5133, -0.2126, 0.8315), (-0.6876, -0.2803, 0.7293), (-1.007, -0.3866, 0.707), (-1.136, -0.4326, 0.5484), (-0.9689, -0.3978, 0.1934), (-1.166, -0.4273, -0.07262), (-0.9301, -0.3862, -0.2119), (-0.8814, -0.3707, -0.4084), (-0.7736, -0.3217, -0.5605), (-0.6533, -0.2706, -0.7071), (-0.5133, -0.2126, -0.8315), (-0.3536, -0.1464, -0.9239), (-0.1802, -0.07466, -0.9808), (-0.1913, -0.03806, 0.9808), (-0.3753, -0.07466, 0.9239), (-0.5449, -0.1084, 0.8315), (-0.7279, -0.1399, 0.7279), (-0.9837, -0.1771, 0.6582), (-1.047, -0.1934, 0.4683), (-0.9634, -0.1917, 0.1955), (-0.9981, -0.197, -0.004067), (-0.962, -0.1913, -0.1951), (-0.9062, -0.1803, -0.3828), (-0.8155, -0.1622, -0.5556), (-0.6935, -0.1379, -0.7071), (-0.5449, -0.1084, -0.8315), (-0.3753, -0.07466, -0.9239), (-0.1913, -0.03806, -0.9808), (-0.1951, -3.117e-07, 0.9808), (-0.3827, -2.819e-07, 0.9239), (-0.5556, -2.819e-07, 0.8315), (-0.7177, -0.0001308, 0.7134), (-0.9028, -0.001972, 0.5982), (-0.9534, -0.0008864, 0.4003), (-0.9808, -9.567e-08, 0.1951), (-1.0, -1.404e-07, 7.55e-08), (-0.9808, -9.567e-08, -0.1951), (-0.9239, -3.192e-07, -0.3827), (-0.8315, -1.404e-07, -0.5556), (-0.7071, -1.851e-07, -0.7071), (-0.5556, -2.596e-07, -0.8315), (-0.3827, -2.521e-07, -0.9239), (-0.1951, -3.155e-07, -0.9808), (-0.1913, 0.03806, 0.9808), (-0.3753, 0.07466, 0.9239), (-0.5449, 0.1084, 0.8315), (-0.6936, 0.1379, 0.7071), (-0.8179, 0.1622, 0.557), (-0.9062, 0.1802, 0.3827), (-0.9619, 0.1913, 0.1951), (-0.9808, 0.1951, 7.55e-08), (-0.9619, 0.1913, -0.1951), (-0.9061, 0.1802, -0.3827), (-0.8155, 0.1622, -0.5556), (-0.6935, 0.1379, -0.7071), (-0.5449, 0.1084, -0.8315), (-0.3753, 0.07466, -0.9239), (-0.1913, 0.03806, -0.9808), (-0.1802, 0.07466, 0.9808), (-0.3536, 0.1464, 0.9239), (-0.5133, 0.2126, 0.8315), (-0.6533, 0.2706, 0.7071), (-0.7682, 0.3182, 0.5556), (-0.8536, 0.3536, 0.3827), (-0.9061, 0.3753, 0.1951), (-0.9239, 0.3827, 7.55e-08), (-0.9061, 0.3753, -0.1951), (-0.8536, 0.3536, -0.3827), (-0.7682, 0.3182, -0.5556), (-0.6533, 0.2706, -0.7071), (-0.5133, 0.2126, -0.8315), (-0.3536, 0.1464, -0.9239), (-0.1802, 0.07466, -0.9808), (-0.1622, 0.1084, 0.9808), (-0.3182, 0.2126, 0.9239), (-0.4619, 0.3087, 0.8315), (-0.5879, 0.3928, 0.7071), (-0.7214, 0.4808, 0.5822), (-0.7778, 0.5203, 0.3877), (-0.8155, 0.5449, 0.1951), (-0.8315, 0.5556, 7.55e-08), (-0.8155, 0.5449, -0.1951), (-0.7682, 0.5133, -0.3827), (-0.6913, 0.4619, -0.5556), (-0.5879, 0.3928, -0.7071), (-0.4619, 0.3087, -0.8315), (-0.3182, 0.2126, -0.9239), (-0.1622, 0.1084, -0.9808), (-0.1379, 0.1379, 0.9808), (-0.2706, 0.2706, 0.9239), (-0.3928, 0.3928, 0.8315), (-0.5007, 0.5009, 0.7085), (-0.6529, 0.6502, 0.6299), (-0.7318, 0.7422, 0.439), (-0.6935, 0.6935, 0.1951), (-0.7071, 0.7071, 7.55e-08), (-0.6935, 0.6935, -0.1951), (-0.6533, 0.6533, -0.3827), (-0.5879, 0.5879, -0.5556), (-0.5, 0.5, -0.7071), (-0.3928, 0.3928, -0.8315), (-0.2706, 0.2706, -0.9239), (-0.1379, 0.1379, -0.9808), (-0.1084, 0.1622, 0.9808), (-0.2126, 0.3182, 0.9239), (-0.3087, 0.4619, 0.8315), (-0.3953, 0.5926, 0.7124), (-0.5212, 0.7869, 0.6562), (-0.5395, 0.8185, 0.403), (-0.5454, 0.8164, 0.1954), (-0.5558, 0.8321, 7.022e-05), (-0.5449, 0.8155, -0.1951), (-0.5133, 0.7682, -0.3827), (-0.4619, 0.6913, -0.5556), (-0.3928, 0.5879, -0.7071), (-0.3087, 0.4619, -0.8315), (-0.2126, 0.3182, -0.9239), (-0.1084, 0.1622, -0.9808), (-0.07466, 0.1802, 0.9808), (-0.1464, 0.3536, 0.9239), (-0.2126, 0.5133, 0.8315), (-0.274, 0.6626, 0.717), (-0.3571, 0.8667, 0.637), (-0.3755, 0.9084, 0.4052), (-0.3771, 0.9106, 0.1956), (-0.3858, 0.9314, 0.0007927), (-0.3753, 0.9061, -0.1951), (-0.3536, 0.8536, -0.3827), (-0.3182, 0.7682, -0.5556), (-0.2706, 0.6533, -0.7071), (-0.2126, 0.5133, -0.8315), (-0.1464, 0.3536, -0.9239), (-0.07466, 0.1802, -0.9808), (-0.03806, 0.1913, 0.9808), (-0.07466, 0.3753, 0.9239), (-0.1084, 0.5449, 0.8315), (-0.1406, 0.7075, 0.7211), (-0.1786, 0.8928, 0.6073), (-0.192, 0.962, 0.4101), (-0.1973, 0.9971, 0.2023), (-0.1951, 0.9809, 1.57e-05), (-0.1913, 0.9619, -0.1951), (-0.1802, 0.9061, -0.3827), (-0.1622, 0.8155, -0.5556), (-0.1379, 0.6935, -0.7071), (-0.1084, 0.5449, -0.8315), (-0.07466, 0.3753, -0.9239), (-0.03806, 0.1913, -0.9808), (3.749e-08, 0.1951, 0.9808), (7.847e-08, 0.3827, 0.9239), (1.083e-07, 0.5556, 0.8315), (1.571e-07, 0.7258, 0.7254), (2.966e-07, 0.9107, 0.6055), (6.86e-08, 0.9789, 0.4068), (2.738e-07, 1.025, 0.2073), (2.722e-07, 1.0, 7.55e-08), (2.573e-07, 0.9808, -0.1951), (6.357e-08, 0.9239, -0.3827), (2.722e-07, 0.8315, -0.5556), (1.53e-07, 0.7071, -0.7071), (1.232e-07, 0.5556, -0.8315), (7.847e-08, 0.3827, -0.9239), (1.514e-08, 0.1951, -0.9808), (0.0, -3.258e-07, -1.0)], [], [(541, 540, 13, 14), (534, 533, 6, 7), (527, 316, 0), (150, 541, 14), (535, 534, 7, 8), (528, 527, 0, 1), (536, 535, 8, 9), (529, 528, 1, 2), (537, 536, 9, 10), (530, 529, 2, 3), (538, 537, 10, 11), (531, 530, 3, 4), (539, 538, 11, 12), (532, 531, 4, 5), (540, 539, 12, 13), (533, 532, 5, 6), (5, 4, 19, 20), (13, 12, 27, 28), (6, 5, 20, 21), (14, 13, 28, 29), (7, 6, 21, 22), (0, 316, 15), (150, 14, 29), (8, 7, 22, 23), (1, 0, 15, 16), (9, 8, 23, 24), (2, 1, 16, 17), (10, 9, 24, 25), (3, 2, 17, 18), (11, 10, 25, 26), (4, 3, 18, 19), (12, 11, 26, 27), (24, 23, 38, 39), (17, 16, 31, 32), (25, 24, 39, 40), (18, 17, 32, 33), (26, 25, 40, 41), (19, 18, 33, 34), (27, 26, 41, 42), (20, 19, 34, 35), (28, 27, 42, 43), (21, 20, 35, 36), (29, 28, 43, 44), (22, 21, 36, 37), (15, 316, 30), (150, 29, 44), (23, 22, 37, 38), (16, 15, 30, 31), (43, 42, 57, 58), (36, 35, 50, 51), (44, 43, 58, 59), (37, 36, 51, 52), (30, 316, 45), (150, 44, 59), (38, 37, 52, 53), (31, 30, 45, 46), (39, 38, 53, 54), (32, 31, 46, 47), (40, 39, 54, 55), (33, 32, 47, 48), (41, 40, 55, 56), (34, 33, 48, 49), (42, 41, 56, 57), (35, 34, 49, 50), (55, 54, 69, 70), (48, 47, 62, 63), (56, 55, 70, 71), (49, 48, 63, 64), (57, 56, 71, 72), (50, 49, 64, 65), (58, 57, 72, 73), (51, 50, 65, 66), (59, 58, 73, 74), (52, 51, 66, 67), (45, 316, 60), (150, 59, 74), (53, 52, 67, 68), (46, 45, 60, 61), (54, 53, 68, 69), (47, 46, 61, 62), (74, 73, 88, 89), (67, 66, 81, 82), (60, 316, 75), (150, 74, 89), (68, 67, 82, 83), (61, 60, 75, 76), (69, 68, 83, 84), (62, 61, 76, 77), (70, 69, 84, 85), (63, 62, 77, 78), (71, 70, 85, 86), (64, 63, 78, 79), (72, 71, 86, 87), (65, 64, 79, 80), (73, 72, 87, 88), (66, 65, 80, 81), (78, 77, 92, 93), (86, 85, 100, 101), (79, 78, 93, 94), (87, 86, 101, 102), (80, 79, 94, 95), (88, 87, 102, 103), (81, 80, 95, 96), (89, 88, 103, 104), (82, 81, 96, 97), (75, 316, 90), (150, 89, 104), (83, 82, 97, 98), (76, 75, 90, 91), (84, 83, 98, 99), (77, 76, 91, 92), (85, 84, 99, 100), (97, 96, 111, 112), (90, 316, 105), (150, 104, 119), (98, 97, 112, 113), (91, 90, 105, 106), (99, 98, 113, 114), (92, 91, 106, 107), (100, 99, 114, 115), (93, 92, 107, 108), (101, 100, 115, 116), (94, 93, 108, 109), (102, 101, 116, 117), (95, 94, 109, 110), (103, 102, 117, 118), (96, 95, 110, 111), (104, 103, 118, 119), (116, 115, 130, 131), (109, 108, 123, 124), (117, 116, 131, 132), (110, 109, 124, 125), (118, 117, 132, 133), (111, 110, 125, 126), (119, 118, 133, 134), (112, 111, 126, 127), (105, 316, 120), (150, 119, 134), (113, 112, 127, 128), (106, 105, 120, 121), (114, 113, 128, 129), (107, 106, 121, 122), (115, 114, 129, 130), (108, 107, 122, 123), (120, 316, 135), (150, 134, 149), (128, 127, 142, 143), (121, 120, 135, 136), (129, 128, 143, 144), (122, 121, 136, 137), (130, 129, 144, 145), (123, 122, 137, 138), (131, 130, 145, 146), (124, 123, 138, 139), (132, 131, 146, 147), (125, 124, 139, 140), (133, 132, 147, 148), (126, 125, 140, 141), (134, 133, 148, 149), (127, 126, 141, 142), (139, 138, 154, 155), (147, 146, 162, 163), (140, 139, 155, 156), (148, 147, 163, 164), (141, 140, 156, 157), (149, 148, 164, 165), (142, 141, 157, 158), (135, 316, 151), (150, 149, 165), (143, 142, 158, 159), (136, 135, 151, 152), (144, 143, 159, 160), (137, 136, 152, 153), (145, 144, 160, 161), (138, 137, 153, 154), (146, 145, 161, 162), (159, 158, 173, 174), (152, 151, 166, 167), (160, 159, 174, 175), (153, 152, 167, 168), (161, 160, 175, 176), (154, 153, 168, 169), (162, 161, 176, 177), (155, 154, 169, 170), (163, 162, 177, 178), (156, 155, 170, 171), (164, 163, 178, 179), (157, 156, 171, 172), (165, 164, 179, 180), (158, 157, 172, 173), (151, 316, 166), (150, 165, 180), (178, 177, 192, 193), (171, 170, 185, 186), (179, 178, 193, 194), (172, 171, 186, 187), (180, 179, 194, 195), (173, 172, 187, 188), (166, 316, 181), (150, 180, 195), (174, 173, 188, 189), (167, 166, 181, 182), (175, 174, 189, 190), (168, 167, 182, 183), (176, 175, 190, 191), (169, 168, 183, 184), (177, 176, 191, 192), (170, 169, 184, 185), (190, 189, 204, 205), (183, 182, 197, 198), (191, 190, 205, 206), (184, 183, 198, 199), (192, 191, 206, 207), (185, 184, 199, 200), (193, 192, 207, 208), (186, 185, 200, 201), (194, 193, 208, 209), (187, 186, 201, 202), (195, 194, 209, 210), (188, 187, 202, 203), (181, 316, 196), (150, 195, 210), (189, 188, 203, 204), (182, 181, 196, 197), (209, 208, 223, 224), (202, 201, 216, 217), (210, 209, 224, 225), (203, 202, 217, 218), (196, 316, 211), (150, 210, 225), (204, 203, 218, 219), (197, 196, 211, 212), (205, 204, 219, 220), (198, 197, 212, 213), (206, 205, 220, 221), (199, 198, 213, 214), (207, 206, 221, 222), (200, 199, 214, 215), (208, 207, 222, 223), (201, 200, 215, 216), (213, 212, 227, 228), (221, 220, 235, 236), (214, 213, 228, 229), (222, 221, 236, 237), (215, 214, 229, 230), (223, 222, 237, 238), (216, 215, 230, 231), (224, 223, 238, 239), (217, 216, 231, 232), (225, 224, 239, 240), (218, 217, 232, 233), (211, 316, 226), (150, 225, 240), (219, 218, 233, 234), (212, 211, 226, 227), (220, 219, 234, 235), (232, 231, 246, 247), (240, 239, 254, 255), (233, 232, 247, 248), (226, 316, 241), (150, 240, 255), (234, 233, 248, 249), (227, 226, 241, 242), (235, 234, 249, 250), (228, 227, 242, 243), (236, 235, 250, 251), (229, 228, 243, 244), (237, 236, 251, 252), (230, 229, 244, 245), (238, 237, 252, 253), (231, 230, 245, 246), (239, 238, 253, 254), (251, 250, 265, 266), (244, 243, 258, 259), (252, 251, 266, 267), (245, 244, 259, 260), (253, 252, 267, 268), (246, 245, 260, 261), (254, 253, 268, 269), (247, 246, 261, 262), (255, 254, 269, 270), (248, 247, 262, 263), (241, 316, 256), (150, 255, 270), (249, 248, 263, 264), (242, 241, 256, 257), (250, 249, 264, 265), (243, 242, 257, 258), (270, 269, 284, 285), (263, 262, 277, 278), (256, 316, 271), (150, 270, 285), (264, 263, 278, 279), (257, 256, 271, 272), (265, 264, 279, 280), (258, 257, 272, 273), (266, 265, 280, 281), (259, 258, 273, 274), (267, 266, 281, 282), (260, 259, 274, 275), (268, 267, 282, 283), (261, 260, 275, 276), (269, 268, 283, 284), (262, 261, 276, 277), (274, 273, 288, 289), (282, 281, 296, 297), (275, 274, 289, 290), (283, 282, 297, 298), (276, 275, 290, 291), (284, 283, 298, 299), (277, 276, 291, 292), (285, 284, 299, 300), (278, 277, 292, 293), (271, 316, 286), (150, 285, 300), (279, 278, 293, 294), (272, 271, 286, 287), (280, 279, 294, 295), (273, 272, 287, 288), (281, 280, 295, 296), (293, 292, 307, 308), (286, 316, 301), (150, 300, 315), (294, 293, 308, 309), (287, 286, 301, 302), (295, 294, 309, 310), (288, 287, 302, 303), (296, 295, 310, 311), (289, 288, 303, 304), (297, 296, 311, 312), (290, 289, 304, 305), (298, 297, 312, 313), (291, 290, 305, 306), (299, 298, 313, 314), (292, 291, 306, 307), (300, 299, 314, 315), (312, 311, 327, 328), (305, 304, 320, 321), (313, 312, 328, 329), (306, 305, 321, 322), (314, 313, 329, 330), (307, 306, 322, 323), (315, 314, 330, 331), (308, 307, 323, 324), (301, 316, 317), (150, 315, 331), (309, 308, 324, 325), (302, 301, 317, 318), (310, 309, 325, 326), (303, 302, 318, 319), (311, 310, 326, 327), (304, 303, 319, 320), (150, 331, 346), (325, 324, 339, 340), (318, 317, 332, 333), (326, 325, 340, 341), (319, 318, 333, 334), (327, 326, 341, 342), (320, 319, 334, 335), (328, 327, 342, 343), (321, 320, 335, 336), (329, 328, 343, 344), (322, 321, 336, 337), (330, 329, 344, 345), (323, 322, 337, 338), (331, 330, 345, 346), (324, 323, 338, 339), (317, 316, 332), (344, 343, 358, 359), (337, 336, 351, 352), (345, 344, 359, 360), (338, 337, 352, 353), (346, 345, 360, 361), (339, 338, 353, 354), (332, 316, 347), (150, 346, 361), (340, 339, 354, 355), (333, 332, 347, 348), (341, 340, 355, 356), (334, 333, 348, 349), (342, 341, 356, 357), (335, 334, 349, 350), (343, 342, 357, 358), (336, 335, 350, 351), (348, 347, 362, 363), (356, 355, 370, 371), (349, 348, 363, 364), (357, 356, 371, 372), (350, 349, 364, 365), (358, 357, 372, 373), (351, 350, 365, 366), (359, 358, 373, 374), (352, 351, 366, 367), (360, 359, 374, 375), (353, 352, 367, 368), (361, 360, 375, 376), (354, 353, 368, 369), (347, 316, 362), (150, 361, 376), (355, 354, 369, 370), (367, 366, 381, 382), (375, 374, 389, 390), (368, 367, 382, 383), (376, 375, 390, 391), (369, 368, 383, 384), (362, 316, 377), (150, 376, 391), (370, 369, 384, 385), (363, 362, 377, 378), (371, 370, 385, 386), (364, 363, 378, 379), (372, 371, 386, 387), (365, 364, 379, 380), (373, 372, 387, 388), (366, 365, 380, 381), (374, 373, 388, 389), (386, 385, 400, 401), (379, 378, 393, 394), (387, 386, 401, 402), (380, 379, 394, 395), (388, 387, 402, 403), (381, 380, 395, 396), (389, 388, 403, 404), (382, 381, 396, 397), (390, 389, 404, 405), (383, 382, 397, 398), (391, 390, 405, 406), (384, 383, 398, 399), (377, 316, 392), (150, 391, 406), (385, 384, 399, 400), (378, 377, 392, 393), (405, 404, 419, 420), (398, 397, 412, 413), (406, 405, 420, 421), (399, 398, 413, 414), (392, 316, 407), (150, 406, 421), (400, 399, 414, 415), (393, 392, 407, 408), (401, 400, 415, 416), (394, 393, 408, 409), (402, 401, 416, 417), (395, 394, 409, 410), (403, 402, 417, 418), (396, 395, 410, 411), (404, 403, 418, 419), (397, 396, 411, 412), (409, 408, 423, 424), (417, 416, 431, 432), (410, 409, 424, 425), (418, 417, 432, 433), (411, 410, 425, 426), (419, 418, 433, 434), (412, 411, 426, 427), (420, 419, 434, 435), (413, 412, 427, 428), (421, 420, 435, 436), (414, 413, 428, 429), (407, 316, 422), (150, 421, 436), (415, 414, 429, 430), (408, 407, 422, 423), (416, 415, 430, 431), (428, 427, 442, 443), (436, 435, 450, 451), (429, 428, 443, 444), (422, 316, 437), (150, 436, 451), (430, 429, 444, 445), (423, 422, 437, 438), (431, 430, 445, 446), (424, 423, 438, 439), (432, 431, 446, 447), (425, 424, 439, 440), (433, 432, 447, 448), (426, 425, 440, 441), (434, 433, 448, 449), (427, 426, 441, 442), (435, 434, 449, 450), (447, 446, 461, 462), (440, 439, 454, 455), (448, 447, 462, 463), (441, 440, 455, 456), (449, 448, 463, 464), (442, 441, 456, 457), (450, 449, 464, 465), (443, 442, 457, 458), (451, 450, 465, 466), (444, 443, 458, 459), (437, 316, 452), (150, 451, 466), (445, 444, 459, 460), (438, 437, 452, 453), (446, 445, 460, 461), (439, 438, 453, 454), (466, 465, 480, 481), (459, 458, 473, 474), (452, 316, 467), (150, 466, 481), (460, 459, 474, 475), (453, 452, 467, 468), (461, 460, 475, 476), (454, 453, 468, 469), (462, 461, 476, 477), (455, 454, 469, 470), (463, 462, 477, 478), (456, 455, 470, 471), (464, 463, 478, 479), (457, 456, 471, 472), (465, 464, 479, 480), (458, 457, 472, 473), (478, 477, 492, 493), (471, 470, 485, 486), (479, 478, 493, 494), (472, 471, 486, 487), (480, 479, 494, 495), (473, 472, 487, 488), (481, 480, 495, 496), (474, 473, 488, 489), (467, 316, 482), (150, 481, 496), (475, 474, 489, 490), (468, 467, 482, 483), (476, 475, 490, 491), (469, 468, 483, 484), (477, 476, 491, 492), (470, 469, 484, 485), (482, 316, 497), (150, 496, 511), (490, 489, 504, 505), (483, 482, 497, 498), (491, 490, 505, 506), (484, 483, 498, 499), (492, 491, 506, 507), (485, 484, 499, 500), (493, 492, 507, 508), (486, 485, 500, 501), (494, 493, 508, 509), (487, 486, 501, 502), (495, 494, 509, 510), (488, 487, 502, 503), (496, 495, 510, 511), (489, 488, 503, 504), (501, 500, 515, 516), (509, 508, 523, 524), (502, 501, 516, 517), (510, 509, 524, 525), (503, 502, 517, 518), (511, 510, 525, 526), (504, 503, 518, 519), (497, 316, 512), (150, 511, 526), (505, 504, 519, 520), (498, 497, 512, 513), (506, 505, 520, 521), (499, 498, 513, 514), (507, 506, 521, 522), (500, 499, 514, 515), (508, 507, 522, 523), (520, 519, 534, 535), (513, 512, 527, 528), (521, 520, 535, 536), (514, 513, 528, 529), (522, 521, 536, 537), (515, 514, 529, 530), (523, 522, 537, 538), (516, 515, 530, 531), (524, 523, 538, 539), (517, 516, 531, 532), (525, 524, 539, 540), (518, 517, 532, 533), (526, 525, 540, 541), (519, 518, 533, 534), (512, 316, 527), (150, 526, 541), (1022, 1021, 555, 556), (1015, 1014, 548, 549), (1008, 842, 542), (1023, 1022, 556), (1016, 1015, 549, 550), (1009, 1008, 542, 543), (1017, 1016, 550, 551), (1010, 1009, 543, 544), (1018, 1017, 551, 552), (1011, 1010, 544, 545), (1019, 1018, 552, 553), (1012, 1011, 545, 546), (1020, 1019, 553, 554), (1013, 1012, 546, 547), (1021, 1020, 554, 555), (1014, 1013, 547, 548), (547, 546, 561, 562), (555, 554, 569, 570), (548, 547, 562, 563), (556, 555, 570, 571), (549, 548, 563, 564), (542, 842, 557), (1023, 556, 571), (550, 549, 564, 565), (543, 542, 557, 558), (551, 550, 565, 566), (544, 543, 558, 559), (552, 551, 566, 567), (545, 544, 559, 560), (553, 552, 567, 568), (546, 545, 560, 561), (554, 553, 568, 569), (566, 565, 580, 581), (559, 558, 573, 574), (567, 566, 581, 582), (560, 559, 574, 575), (568, 567, 582, 583), (561, 560, 575, 576), (569, 568, 583, 584), (562, 561, 576, 577), (570, 569, 584, 585), (563, 562, 577, 578), (571, 570, 585, 586), (564, 563, 578, 579), (557, 842, 572), (1023, 571, 586), (565, 564, 579, 580), (558, 557, 572, 573), (585, 584, 599, 600), (578, 577, 592, 593), (586, 585, 600, 601), (579, 578, 593, 594), (572, 842, 587), (1023, 586, 601), (580, 579, 594, 595), (573, 572, 587, 588), (581, 580, 595, 596), (574, 573, 588, 589), (582, 581, 596, 597), (575, 574, 589, 590), (583, 582, 597, 598), (576, 575, 590, 591), (584, 583, 598, 599), (577, 576, 591, 592), (597, 596, 611, 612), (590, 589, 604, 605), (598, 597, 612, 613), (591, 590, 605, 606), (599, 598, 613, 614), (592, 591, 606, 607), (600, 599, 614, 615), (593, 592, 607, 608), (601, 600, 615, 616), (594, 593, 608, 609), (587, 842, 602), (1023, 601, 616), (595, 594, 609, 610), (588, 587, 602, 603), (596, 595, 610, 611), (589, 588, 603, 604), (616, 615, 630, 631), (609, 608, 623, 624), (602, 842, 617), (1023, 616, 631), (610, 609, 624, 625), (603, 602, 617, 618), (611, 610, 625, 626), (604, 603, 618, 619), (612, 611, 626, 627), (605, 604, 619, 620), (613, 612, 627, 628), (606, 605, 620, 621), (614, 613, 628, 629), (607, 606, 621, 622), (615, 614, 629, 630), (608, 607, 622, 623), (620, 619, 634, 635), (628, 627, 642, 643), (621, 620, 635, 636), (629, 628, 643, 644), (622, 621, 636, 637), (630, 629, 644, 645), (623, 622, 637, 638), (631, 630, 645, 646), (624, 623, 638, 639), (617, 842, 632), (1023, 631, 646), (625, 624, 639, 640), (618, 617, 632, 633), (626, 625, 640, 641), (619, 618, 633, 634), (627, 626, 641, 642), (639, 638, 653, 654), (632, 842, 647), (1023, 646, 661), (640, 639, 654, 655), (633, 632, 647, 648), (641, 640, 655, 656), (634, 633, 648, 649), (642, 641, 656, 657), (635, 634, 649, 650), (643, 642, 657, 658), (636, 635, 650, 651), (644, 643, 658, 659), (637, 636, 651, 652), (645, 644, 659, 660), (638, 637, 652, 653), (646, 645, 660, 661), (658, 657, 672, 673), (651, 650, 665, 666), (659, 658, 673, 674), (652, 651, 666, 667), (660, 659, 674, 675), (653, 652, 667, 668), (661, 660, 675, 676), (654, 653, 668, 669), (647, 842, 662), (1023, 661, 676), (655, 654, 669, 670), (648, 647, 662, 663), (656, 655, 670, 671), (649, 648, 663, 664), (657, 656, 671, 672), (650, 649, 664, 665), (662, 842, 677), (1023, 676, 691), (670, 669, 684, 685), (663, 662, 677, 678), (671, 670, 685, 686), (664, 663, 678, 679), (672, 671, 686, 687), (665, 664, 679, 680), (673, 672, 687, 688), (666, 665, 680, 681), (674, 673, 688, 689), (667, 666, 681, 682), (675, 674, 689, 690), (668, 667, 682, 683), (676, 675, 690, 691), (669, 668, 683, 684), (681, 680, 695, 696), (689, 688, 703, 704), (682, 681, 696, 697), (690, 689, 704, 705), (683, 682, 697, 698), (691, 690, 705, 706), (684, 683, 698, 699), (677, 842, 692), (1023, 691, 706), (685, 684, 699, 700), (678, 677, 692, 693), (686, 685, 700, 701), (679, 678, 693, 694), (687, 686, 701, 702), (680, 679, 694, 695), (688, 687, 702, 703), (700, 699, 714, 715), (693, 692, 707, 708), (701, 700, 715, 716), (694, 693, 708, 709), (702, 701, 716, 717), (695, 694, 709, 710), (703, 702, 717, 718), (696, 695, 710, 711), (704, 703, 718, 719), (697, 696, 711, 712), (705, 704, 719, 720), (698, 697, 712, 713), (706, 705, 720, 721), (699, 698, 713, 714), (692, 842, 707), (1023, 706, 721), (719, 718, 733, 734), (712, 711, 726, 727), (720, 719, 734, 735), (713, 712, 727, 728), (721, 720, 735, 736), (714, 713, 728, 729), (707, 842, 722), (1023, 721, 736), (715, 714, 729, 730), (708, 707, 722, 723), (716, 715, 730, 731), (709, 708, 723, 724), (717, 716, 731, 732), (710, 709, 724, 725), (718, 717, 732, 733), (711, 710, 725, 726), (731, 730, 745, 746), (724, 723, 738, 739), (732, 731, 746, 747), (725, 724, 739, 740), (733, 732, 747, 748), (726, 725, 740, 741), (734, 733, 748, 749), (727, 726, 741, 742), (735, 734, 749, 750), (728, 727, 742, 743), (736, 735, 750, 751), (729, 728, 743, 744), (722, 842, 737), (1023, 736, 751), (730, 729, 744, 745), (723, 722, 737, 738), (750, 749, 764, 765), (743, 742, 757, 758), (751, 750, 765, 766), (744, 743, 758, 759), (737, 842, 752), (1023, 751, 766), (745, 744, 759, 760), (738, 737, 752, 753), (746, 745, 760, 761), (739, 738, 753, 754), (747, 746, 761, 762), (740, 739, 754, 755), (748, 747, 762, 763), (741, 740, 755, 756), (749, 748, 763, 764), (742, 741, 756, 757), (754, 753, 768, 769), (762, 761, 776, 777), (755, 754, 769, 770), (763, 762, 777, 778), (756, 755, 770, 771), (764, 763, 778, 779), (757, 756, 771, 772), (765, 764, 779, 780), (758, 757, 772, 773), (766, 765, 780, 781), (759, 758, 773, 774), (752, 842, 767), (1023, 766, 781), (760, 759, 774, 775), (753, 752, 767, 768), (761, 760, 775, 776), (773, 772, 787, 788), (781, 780, 795, 796), (774, 773, 788, 789), (767, 842, 782), (1023, 781, 796), (775, 774, 789, 790), (768, 767, 782, 783), (776, 775, 790, 791), (769, 768, 783, 784), (777, 776, 791, 792), (770, 769, 784, 785), (778, 777, 792, 793), (771, 770, 785, 786), (779, 778, 793, 794), (772, 771, 786, 787), (780, 779, 794, 795), (792, 791, 806, 807), (785, 784, 799, 800), (793, 792, 807, 808), (786, 785, 800, 801), (794, 793, 808, 809), (787, 786, 801, 802), (795, 794, 809, 810), (788, 787, 802, 803), (796, 795, 810, 811), (789, 788, 803, 804), (782, 842, 797), (1023, 796, 811), (790, 789, 804, 805), (783, 782, 797, 798), (791, 790, 805, 806), (784, 783, 798, 799), (811, 810, 825, 826), (804, 803, 818, 819), (797, 842, 812), (1023, 811, 826), (805, 804, 819, 820), (798, 797, 812, 813), (806, 805, 820, 821), (799, 798, 813, 814), (807, 806, 821, 822), (800, 799, 814, 815), (808, 807, 822, 823), (801, 800, 815, 816), (809, 808, 823, 824), (802, 801, 816, 817), (810, 809, 824, 825), (803, 802, 817, 818), (815, 814, 829, 830), (823, 822, 837, 838), (816, 815, 830, 831), (824, 823, 838, 839), (817, 816, 831, 832), (825, 824, 839, 840), (818, 817, 832, 833), (826, 825, 840, 841), (819, 818, 833, 834), (812, 842, 827), (1023, 826, 841), (820, 819, 834, 835), (813, 812, 827, 828), (821, 820, 835, 836), (814, 813, 828, 829), (822, 821, 836, 837), (834, 833, 849, 850), (827, 842, 843), (1023, 841, 857), (835, 834, 850, 851), (828, 827, 843, 844), (836, 835, 851, 852), (829, 828, 844, 845), (837, 836, 852, 853), (830, 829, 845, 846), (838, 837, 853, 854), (831, 830, 846, 847), (839, 838, 854, 855), (832, 831, 847, 848), (840, 839, 855, 856), (833, 832, 848, 849), (841, 840, 856, 857), (854, 853, 868, 869), (847, 846, 861, 862), (855, 854, 869, 870), (848, 847, 862, 863), (856, 855, 870, 871), (849, 848, 863, 864), (857, 856, 871, 872), (850, 849, 864, 865), (843, 842, 858), (1023, 857, 872), (851, 850, 865, 866), (844, 843, 858, 859), (852, 851, 866, 867), (845, 844, 859, 860), (853, 852, 867, 868), (846, 845, 860, 861), (1023, 872, 887), (866, 865, 880, 881), (859, 858, 873, 874), (867, 866, 881, 882), (860, 859, 874, 875), (868, 867, 882, 883), (861, 860, 875, 876), (869, 868, 883, 884), (862, 861, 876, 877), (870, 869, 884, 885), (863, 862, 877, 878), (871, 870, 885, 886), (864, 863, 878, 879), (872, 871, 886, 887), (865, 864, 879, 880), (858, 842, 873), (885, 884, 899, 900), (878, 877, 892, 893), (886, 885, 900, 901), (879, 878, 893, 894), (887, 886, 901, 902), (880, 879, 894, 895), (873, 842, 888), (1023, 887, 902), (881, 880, 895, 896), (874, 873, 888, 889), (882, 881, 896, 897), (875, 874, 889, 890), (883, 882, 897, 898), (876, 875, 890, 891), (884, 883, 898, 899), (877, 876, 891, 892), (889, 888, 903, 904), (897, 896, 911, 912), (890, 889, 904, 905), (898, 897, 912, 913), (891, 890, 905, 906), (899, 898, 913, 914), (892, 891, 906, 907), (900, 899, 914, 915), (893, 892, 907, 908), (901, 900, 915, 916), (894, 893, 908, 909), (902, 901, 916, 917), (895, 894, 909, 910), (888, 842, 903), (1023, 902, 917), (896, 895, 910, 911), (908, 907, 922, 923), (916, 915, 930, 931), (909, 908, 923, 924), (917, 916, 931, 932), (910, 909, 924, 925), (903, 842, 918), (1023, 917, 932), (911, 910, 925, 926), (904, 903, 918, 919), (912, 911, 926, 927), (905, 904, 919, 920), (913, 912, 927, 928), (906, 905, 920, 921), (914, 913, 928, 929), (907, 906, 921, 922), (915, 914, 929, 930), (927, 926, 941, 942), (920, 919, 934, 935), (928, 927, 942, 943), (921, 920, 935, 936), (929, 928, 943, 944), (922, 921, 936, 937), (930, 929, 944, 945), (923, 922, 937, 938), (931, 930, 945, 946), (924, 923, 938, 939), (932, 931, 946, 947), (925, 924, 939, 940), (918, 842, 933), (1023, 932, 947), (926, 925, 940, 941), (919, 918, 933, 934), (946, 945, 960, 961), (939, 938, 953, 954), (947, 946, 961, 962), (940, 939, 954, 955), (933, 842, 948), (1023, 947, 962), (941, 940, 955, 956), (934, 933, 948, 949), (942, 941, 956, 957), (935, 934, 949, 950), (943, 942, 957, 958), (936, 935, 950, 951), (944, 943, 958, 959), (937, 936, 951, 952), (945, 944, 959, 960), (938, 937, 952, 953), (950, 949, 964, 965), (958, 957, 972, 973), (951, 950, 965, 966), (959, 958, 973, 974), (952, 951, 966, 967), (960, 959, 974, 975), (953, 952, 967, 968), (961, 960, 975, 976), (954, 953, 968, 969), (962, 961, 976, 977), (955, 954, 969, 970), (948, 842, 963), (1023, 962, 977), (956, 955, 970, 971), (949, 948, 963, 964), (957, 956, 971, 972), (969, 968, 983, 984), (977, 976, 991, 992), (970, 969, 984, 985), (963, 842, 978), (1023, 977, 992), (971, 970, 985, 986), (964, 963, 978, 979), (972, 971, 986, 987), (965, 964, 979, 980), (973, 972, 987, 988), (966, 965, 980, 981), (974, 973, 988, 989), (967, 966, 981, 982), (975, 974, 989, 990), (968, 967, 982, 983), (976, 975, 990, 991), (988, 987, 1002, 1003), (981, 980, 995, 996), (989, 988, 1003, 1004), (982, 981, 996, 997), (990, 989, 1004, 1005), (983, 982, 997, 998), (991, 990, 1005, 1006), (984, 983, 998, 999), (992, 991, 1006, 1007), (985, 984, 999, 1000), (978, 842, 993), (1023, 992, 1007), (986, 985, 1000, 1001), (979, 978, 993, 994), (987, 986, 1001, 1002), (980, 979, 994, 995), (1007, 1006, 1021, 1022), (1000, 999, 1014, 1015), (993, 842, 1008), (1023, 1007, 1022), (1001, 1000, 1015, 1016), (994, 993, 1008, 1009), (1002, 1001, 1016, 1017), (995, 994, 1009, 1010), (1003, 1002, 1017, 1018), (996, 995, 1010, 1011), (1004, 1003, 1018, 1019), (997, 996, 1011, 1012), (1005, 1004, 1019, 1020), (998, 997, 1012, 1013), (1006, 1005, 1020, 1021), (999, 998, 1013, 1014)])
me_sphere_001.use_remesh_preserve_volume = False
me_sphere_001.use_remesh_preserve_attributes = False
me_sphere_001.use_mirror_vertex_groups = False
me_sphere_001.update()
me_cube_003 = bpy.data.meshes.new('Cube.003')
me_cube_003.from_pydata([(-2.957, -1.155, -1.013), (-4.742, -1.287, 1.093), (-2.957, 0.8451, -1.013), (-4.742, 0.7126, 1.093), (1.0, -1.0, -1.0), (1.0, 1.0, -1.0), (-2.957, 0.8451, -1.013), (-4.742, 0.7126, 1.093), (1.0, 1.0, -1.0), (-2.957, -1.155, -1.013), (-4.742, -1.287, 1.093), (1.0, -1.0, -1.0)], [], [(6, 7, 3, 2), (9, 11, 4, 0), (2, 5, 8, 6), (9, 10, 7, 6), (0, 1, 10, 9), (6, 8, 11, 9)])
me_cube_003.use_remesh_preserve_volume = False
me_cube_003.use_remesh_preserve_attributes = False
me_cube_003.use_mirror_vertex_groups = False
me_cube_003.update()
me_cube_002 = bpy.data.meshes.new('Cube.002')
me_cube_002.from_pydata([(-0.7301, -1.099, -0.7301), (-0.7383, -1.078, -0.1678), (-0.7301, 2.83, -0.7301), (-0.4759, 2.706, -0.0857), (1.345, -1.649, -1.665), (0.722, -1.078, -0.1678), (0.7301, 2.83, -0.7301), (0.9844, 2.706, -0.0857), (-0.6074, 0.8097, -0.1269)], [], [(0, 1, 8, 3, 2), (2, 3, 7, 6), (6, 7, 5, 4), (4, 5, 1, 0), (2, 6, 4, 0), (7, 3, 8, 1, 5)])
me_cube_002.use_remesh_preserve_volume = False
me_cube_002.use_remesh_preserve_attributes = False
me_cube_002.use_mirror_vertex_groups = False
me_cube_002.update()
me_plane_003 = bpy.data.meshes.new('Plane.003')
me_plane_003.from_pydata([(-1.0, -1.0, 0.0), (1.0, -1.0, 0.0), (-1.0, 1.0, 0.0), (1.0, 1.0, 0.0), (-1.0, 1.0, 0.03819), (-1.0, -1.0, 0.03819), (1.0, -1.0, 0.03819), (1.0, 1.0, 0.03819)], [], [(0, 2, 3, 1), (5, 6, 7, 4), (3, 2, 4, 7), (0, 1, 6, 5), (1, 3, 7, 6), (2, 0, 5, 4)])
me_plane_003.use_remesh_preserve_volume = False
me_plane_003.use_remesh_preserve_attributes = False
me_plane_003.use_mirror_vertex_groups = False
me_plane_003.update()
me_cylinder_005 = bpy.data.meshes.new('Cylinder.005')
me_cylinder_005.from_pydata([(0.0, 0.7, -0.025), (0.0, 0.7, 0.025), (0.07317, 0.6962, -0.025), (0.07317, 0.6962, 0.025), (0.1455, 0.6847, -0.025), (0.1455, 0.6847, 0.025), (0.2163, 0.6657, -0.025), (0.2163, 0.6657, 0.025), (0.2847, 0.6395, -0.025), (0.2847, 0.6395, 0.025), (0.35, 0.6062, -0.025), (0.35, 0.6062, 0.025), (0.4114, 0.5663, -0.025), (0.4114, 0.5663, 0.025), (0.4684, 0.5202, -0.025), (0.4684, 0.5202, 0.025), (0.5202, 0.4684, -0.025), (0.5202, 0.4684, 0.025), (0.5663, 0.4114, -0.025), (0.5663, 0.4114, 0.025), (0.6062, 0.35, -0.025), (0.6062, 0.35, 0.025), (0.6395, 0.2847, -0.025), (0.6395, 0.2847, 0.025), (0.6657, 0.2163, -0.025), (0.6657, 0.2163, 0.025), (0.6847, 0.1455, -0.025), (0.6847, 0.1455, 0.025), (0.6962, 0.07317, -0.025), (0.6962, 0.07317, 0.025), (0.7, -3.06e-08, -0.025), (0.7, -3.06e-08, 0.025), (0.6962, -0.07317, -0.025), (0.6962, -0.07317, 0.025), (0.6847, -0.1455, -0.025), (0.6847, -0.1455, 0.025), (0.6657, -0.2163, -0.025), (0.6657, -0.2163, 0.025), (0.6395, -0.2847, -0.025), (0.6395, -0.2847, 0.025), (0.6062, -0.35, -0.025), (0.6062, -0.35, 0.025), (0.5663, -0.4114, -0.025), (0.5663, -0.4114, 0.025), (0.5202, -0.4684, -0.025), (0.5202, -0.4684, 0.025), (0.4684, -0.5202, -0.025), (0.4684, -0.5202, 0.025), (0.4114, -0.5663, -0.025), (0.4114, -0.5663, 0.025), (0.35, -0.6062, -0.025), (0.35, -0.6062, 0.025), (0.2847, -0.6395, -0.025), (0.2847, -0.6395, 0.025), (0.2163, -0.6657, -0.025), (0.2163, -0.6657, 0.025), (0.1455, -0.6847, -0.025), (0.1455, -0.6847, 0.025), (0.07317, -0.6962, -0.025), (0.07317, -0.6962, 0.025), (7.733e-07, -0.7, -0.025), (7.733e-07, -0.7, 0.025), (-0.07317, -0.6962, -0.025), (-0.07317, -0.6962, 0.025), (-0.1455, -0.6847, -0.025), (-0.1455, -0.6847, 0.025), (-0.2163, -0.6657, -0.025), (-0.2163, -0.6657, 0.025), (-0.2847, -0.6395, -0.025), (-0.2847, -0.6395, 0.025), (-0.35, -0.6062, -0.025), (-0.35, -0.6062, 0.025), (-0.4114, -0.5663, -0.025), (-0.4114, -0.5663, 0.025), (-0.4684, -0.5202, -0.025), (-0.4684, -0.5202, 0.025), (-0.5202, -0.4684, -0.025), (-0.5202, -0.4684, 0.025), (-0.5663, -0.4115, -0.025), (-0.5663, -0.4115, 0.025), (-0.6062, -0.35, -0.025), (-0.6062, -0.35, 0.025), (-0.6395, -0.2847, -0.025), (-0.6395, -0.2847, 0.025), (-0.6657, -0.2163, -0.025), (-0.6657, -0.2163, 0.025), (-0.6847, -0.1455, -0.025), (-0.6847, -0.1455, 0.025), (-0.6962, -0.07317, -0.025), (-0.6962, -0.07317, 0.025), (-0.7, -1.994e-06, -0.025), (-0.7, -1.994e-06, 0.025), (-0.6962, 0.07317, -0.025), (-0.6962, 0.07317, 0.025), (-0.6847, 0.1455, -0.025), (-0.6847, 0.1455, 0.025), (-0.6657, 0.2163, -0.025), (-0.6657, 0.2163, 0.025), (-0.6395, 0.2847, -0.025), (-0.6395, 0.2847, 0.025), (-0.6062, 0.35, -0.025), (-0.6062, 0.35, 0.025), (-0.5663, 0.4114, -0.025), (-0.5663, 0.4114, 0.025), (-0.5202, 0.4684, -0.025), (-0.5202, 0.4684, 0.025), (-0.4684, 0.5202, -0.025), (-0.4684, 0.5202, 0.025), (-0.4115, 0.5663, -0.025), (-0.4115, 0.5663, 0.025), (-0.35, 0.6062, -0.025), (-0.35, 0.6062, 0.025), (-0.2847, 0.6395, -0.025), (-0.2847, 0.6395, 0.025), (-0.2163, 0.6657, -0.025), (-0.2163, 0.6657, 0.025), (-0.1455, 0.6847, -0.025), (-0.1455, 0.6847, 0.025), (-0.07317, 0.6962, -0.025), (-0.07317, 0.6962, 0.025)], [], [(0, 1, 3, 2), (2, 3, 5, 4), (4, 5, 7, 6), (6, 7, 9, 8), (8, 9, 11, 10), (10, 11, 13, 12), (12, 13, 15, 14), (14, 15, 17, 16), (16, 17, 19, 18), (18, 19, 21, 20), (20, 21, 23, 22), (22, 23, 25, 24), (24, 25, 27, 26), (26, 27, 29, 28), (28, 29, 31, 30), (30, 31, 33, 32), (32, 33, 35, 34), (34, 35, 37, 36), (36, 37, 39, 38), (38, 39, 41, 40), (40, 41, 43, 42), (42, 43, 45, 44), (44, 45, 47, 46), (46, 47, 49, 48), (48, 49, 51, 50), (50, 51, 53, 52), (52, 53, 55, 54), (54, 55, 57, 56), (56, 57, 59, 58), (58, 59, 61, 60), (60, 61, 63, 62), (62, 63, 65, 64), (64, 65, 67, 66), (66, 67, 69, 68), (68, 69, 71, 70), (70, 71, 73, 72), (72, 73, 75, 74), (74, 75, 77, 76), (76, 77, 79, 78), (78, 79, 81, 80), (80, 81, 83, 82), (82, 83, 85, 84), (84, 85, 87, 86), (86, 87, 89, 88), (88, 89, 91, 90), (90, 91, 93, 92), (92, 93, 95, 94), (94, 95, 97, 96), (96, 97, 99, 98), (98, 99, 101, 100), (100, 101, 103, 102), (102, 103, 105, 104), (104, 105, 107, 106), (106, 107, 109, 108), (108, 109, 111, 110), (110, 111, 113, 112), (112, 113, 115, 114), (114, 115, 117, 116), (3, 1, 119, 117, 115, 113, 111, 109, 107, 105, 103, 101, 99, 97, 95, 93, 91, 89, 87, 85, 83, 81, 79, 77, 75, 73, 71, 69, 67, 65, 63, 61, 59, 57, 55, 53, 51, 49, 47, 45, 43, 41, 39, 37, 35, 33, 31, 29, 27, 25, 23, 21, 19, 17, 15, 13, 11, 9, 7, 5), (116, 117, 119, 118), (118, 119, 1, 0), (0, 2, 4, 6, 8, 10, 12, 14, 16, 18, 20, 22, 24, 26, 28, 30, 32, 34, 36, 38, 40, 42, 44, 46, 48, 50, 52, 54, 56, 58, 60, 62, 64, 66, 68, 70, 72, 74, 76, 78, 80, 82, 84, 86, 88, 90, 92, 94, 96, 98, 100, 102, 104, 106, 108, 110, 112, 114, 116, 118)])
me_cylinder_005.use_remesh_preserve_volume = False
me_cylinder_005.use_remesh_preserve_attributes = False
me_cylinder_005.use_mirror_vertex_groups = False
me_cylinder_005.update()
me_cylinder_004 = bpy.data.meshes.new('Cylinder.004')
me_cylinder_004.from_pydata([(0.0, 0.7, -0.025), (0.0, 0.7, 0.025), (0.07317, 0.6962, -0.025), (0.07317, 0.6962, 0.025), (0.1455, 0.6847, -0.025), (0.1455, 0.6847, 0.025), (0.2163, 0.6657, -0.025), (0.2163, 0.6657, 0.025), (0.2847, 0.6395, -0.025), (0.2847, 0.6395, 0.025), (0.35, 0.6062, -0.025), (0.35, 0.6062, 0.025), (0.4114, 0.5663, -0.025), (0.4114, 0.5663, 0.025), (0.4684, 0.5202, -0.025), (0.4684, 0.5202, 0.025), (0.5202, 0.4684, -0.025), (0.5202, 0.4684, 0.025), (0.5663, 0.4114, -0.025), (0.5663, 0.4114, 0.025), (0.6062, 0.35, -0.025), (0.6062, 0.35, 0.025), (0.6395, 0.2847, -0.025), (0.6395, 0.2847, 0.025), (0.6657, 0.2163, -0.025), (0.6657, 0.2163, 0.025), (0.6847, 0.1455, -0.025), (0.6847, 0.1455, 0.025), (0.6962, 0.07317, -0.025), (0.6962, 0.07317, 0.025), (0.7, -3.06e-08, -0.025), (0.7, -3.06e-08, 0.025), (0.6962, -0.07317, -0.025), (0.6962, -0.07317, 0.025), (0.6847, -0.1455, -0.025), (0.6847, -0.1455, 0.025), (0.6657, -0.2163, -0.025), (0.6657, -0.2163, 0.025), (0.6395, -0.2847, -0.025), (0.6395, -0.2847, 0.025), (0.6062, -0.35, -0.025), (0.6062, -0.35, 0.025), (0.5663, -0.4114, -0.025), (0.5663, -0.4114, 0.025), (0.5202, -0.4684, -0.025), (0.5202, -0.4684, 0.025), (0.4684, -0.5202, -0.025), (0.4684, -0.5202, 0.025), (0.4114, -0.5663, -0.025), (0.4114, -0.5663, 0.025), (0.35, -0.6062, -0.025), (0.35, -0.6062, 0.025), (0.2847, -0.6395, -0.025), (0.2847, -0.6395, 0.025), (0.2163, -0.6657, -0.025), (0.2163, -0.6657, 0.025), (0.1455, -0.6847, -0.025), (0.1455, -0.6847, 0.025), (0.07317, -0.6962, -0.025), (0.07317, -0.6962, 0.025), (7.733e-07, -0.7, -0.025), (7.733e-07, -0.7, 0.025), (-0.07317, -0.6962, -0.025), (-0.07317, -0.6962, 0.025), (-0.1455, -0.6847, -0.025), (-0.1455, -0.6847, 0.025), (-0.2163, -0.6657, -0.025), (-0.2163, -0.6657, 0.025), (-0.2847, -0.6395, -0.025), (-0.2847, -0.6395, 0.025), (-0.35, -0.6062, -0.025), (-0.35, -0.6062, 0.025), (-0.4114, -0.5663, -0.025), (-0.4114, -0.5663, 0.025), (-0.4684, -0.5202, -0.025), (-0.4684, -0.5202, 0.025), (-0.5202, -0.4684, -0.025), (-0.5202, -0.4684, 0.025), (-0.5663, -0.4115, -0.025), (-0.5663, -0.4115, 0.025), (-0.6062, -0.35, -0.025), (-0.6062, -0.35, 0.025), (-0.6395, -0.2847, -0.025), (-0.6395, -0.2847, 0.025), (-0.6657, -0.2163, -0.025), (-0.6657, -0.2163, 0.025), (-0.6847, -0.1455, -0.025), (-0.6847, -0.1455, 0.025), (-0.6962, -0.07317, -0.025), (-0.6962, -0.07317, 0.025), (-0.7, -1.994e-06, -0.025), (-0.7, -1.994e-06, 0.025), (-0.6962, 0.07317, -0.025), (-0.6962, 0.07317, 0.025), (-0.6847, 0.1455, -0.025), (-0.6847, 0.1455, 0.025), (-0.6657, 0.2163, -0.025), (-0.6657, 0.2163, 0.025), (-0.6395, 0.2847, -0.025), (-0.6395, 0.2847, 0.025), (-0.6062, 0.35, -0.025), (-0.6062, 0.35, 0.025), (-0.5663, 0.4114, -0.025), (-0.5663, 0.4114, 0.025), (-0.5202, 0.4684, -0.025), (-0.5202, 0.4684, 0.025), (-0.4684, 0.5202, -0.025), (-0.4684, 0.5202, 0.025), (-0.4115, 0.5663, -0.025), (-0.4115, 0.5663, 0.025), (-0.35, 0.6062, -0.025), (-0.35, 0.6062, 0.025), (-0.2847, 0.6395, -0.025), (-0.2847, 0.6395, 0.025), (-0.2163, 0.6657, -0.025), (-0.2163, 0.6657, 0.025), (-0.1455, 0.6847, -0.025), (-0.1455, 0.6847, 0.025), (-0.07317, 0.6962, -0.025), (-0.07317, 0.6962, 0.025)], [], [(0, 1, 3, 2), (2, 3, 5, 4), (4, 5, 7, 6), (6, 7, 9, 8), (8, 9, 11, 10), (10, 11, 13, 12), (12, 13, 15, 14), (14, 15, 17, 16), (16, 17, 19, 18), (18, 19, 21, 20), (20, 21, 23, 22), (22, 23, 25, 24), (24, 25, 27, 26), (26, 27, 29, 28), (28, 29, 31, 30), (30, 31, 33, 32), (32, 33, 35, 34), (34, 35, 37, 36), (36, 37, 39, 38), (38, 39, 41, 40), (40, 41, 43, 42), (42, 43, 45, 44), (44, 45, 47, 46), (46, 47, 49, 48), (48, 49, 51, 50), (50, 51, 53, 52), (52, 53, 55, 54), (54, 55, 57, 56), (56, 57, 59, 58), (58, 59, 61, 60), (60, 61, 63, 62), (62, 63, 65, 64), (64, 65, 67, 66), (66, 67, 69, 68), (68, 69, 71, 70), (70, 71, 73, 72), (72, 73, 75, 74), (74, 75, 77, 76), (76, 77, 79, 78), (78, 79, 81, 80), (80, 81, 83, 82), (82, 83, 85, 84), (84, 85, 87, 86), (86, 87, 89, 88), (88, 89, 91, 90), (90, 91, 93, 92), (92, 93, 95, 94), (94, 95, 97, 96), (96, 97, 99, 98), (98, 99, 101, 100), (100, 101, 103, 102), (102, 103, 105, 104), (104, 105, 107, 106), (106, 107, 109, 108), (108, 109, 111, 110), (110, 111, 113, 112), (112, 113, 115, 114), (114, 115, 117, 116), (3, 1, 119, 117, 115, 113, 111, 109, 107, 105, 103, 101, 99, 97, 95, 93, 91, 89, 87, 85, 83, 81, 79, 77, 75, 73, 71, 69, 67, 65, 63, 61, 59, 57, 55, 53, 51, 49, 47, 45, 43, 41, 39, 37, 35, 33, 31, 29, 27, 25, 23, 21, 19, 17, 15, 13, 11, 9, 7, 5), (116, 117, 119, 118), (118, 119, 1, 0), (0, 2, 4, 6, 8, 10, 12, 14, 16, 18, 20, 22, 24, 26, 28, 30, 32, 34, 36, 38, 40, 42, 44, 46, 48, 50, 52, 54, 56, 58, 60, 62, 64, 66, 68, 70, 72, 74, 76, 78, 80, 82, 84, 86, 88, 90, 92, 94, 96, 98, 100, 102, 104, 106, 108, 110, 112, 114, 116, 118)])
me_cylinder_004.use_remesh_preserve_volume = False
me_cylinder_004.use_remesh_preserve_attributes = False
me_cylinder_004.use_mirror_vertex_groups = False
me_cylinder_004.update()
me_cylinder_003 = bpy.data.meshes.new('Cylinder.003')
me_cylinder_003.from_pydata([(0.0, 0.7, -0.025), (0.0, 0.7, 0.025), (0.07317, 0.6962, -0.025), (0.07317, 0.6962, 0.025), (0.1455, 0.6847, -0.025), (0.1455, 0.6847, 0.025), (0.2163, 0.6657, -0.025), (0.2163, 0.6657, 0.025), (0.2847, 0.6395, -0.025), (0.2847, 0.6395, 0.025), (0.35, 0.6062, -0.025), (0.35, 0.6062, 0.025), (0.4114, 0.5663, -0.025), (0.4114, 0.5663, 0.025), (0.4684, 0.5202, -0.025), (0.4684, 0.5202, 0.025), (0.5202, 0.4684, -0.025), (0.5202, 0.4684, 0.025), (0.5663, 0.4114, -0.025), (0.5663, 0.4114, 0.025), (0.6062, 0.35, -0.025), (0.6062, 0.35, 0.025), (0.6395, 0.2847, -0.025), (0.6395, 0.2847, 0.025), (0.6657, 0.2163, -0.025), (0.6657, 0.2163, 0.025), (0.6847, 0.1455, -0.025), (0.6847, 0.1455, 0.025), (0.6962, 0.07317, -0.025), (0.6962, 0.07317, 0.025), (0.7, -3.06e-08, -0.025), (0.7, -3.06e-08, 0.025), (0.6962, -0.07317, -0.025), (0.6962, -0.07317, 0.025), (0.6847, -0.1455, -0.025), (0.6847, -0.1455, 0.025), (0.6657, -0.2163, -0.025), (0.6657, -0.2163, 0.025), (0.6395, -0.2847, -0.025), (0.6395, -0.2847, 0.025), (0.6062, -0.35, -0.025), (0.6062, -0.35, 0.025), (0.5663, -0.4114, -0.025), (0.5663, -0.4114, 0.025), (0.5202, -0.4684, -0.025), (0.5202, -0.4684, 0.025), (0.4684, -0.5202, -0.025), (0.4684, -0.5202, 0.025), (0.4114, -0.5663, -0.025), (0.4114, -0.5663, 0.025), (0.35, -0.6062, -0.025), (0.35, -0.6062, 0.025), (0.2847, -0.6395, -0.025), (0.2847, -0.6395, 0.025), (0.2163, -0.6657, -0.025), (0.2163, -0.6657, 0.025), (0.1455, -0.6847, -0.025), (0.1455, -0.6847, 0.025), (0.07317, -0.6962, -0.025), (0.07317, -0.6962, 0.025), (7.733e-07, -0.7, -0.025), (7.733e-07, -0.7, 0.025), (-0.07317, -0.6962, -0.025), (-0.07317, -0.6962, 0.025), (-0.1455, -0.6847, -0.025), (-0.1455, -0.6847, 0.025), (-0.2163, -0.6657, -0.025), (-0.2163, -0.6657, 0.025), (-0.2847, -0.6395, -0.025), (-0.2847, -0.6395, 0.025), (-0.35, -0.6062, -0.025), (-0.35, -0.6062, 0.025), (-0.4114, -0.5663, -0.025), (-0.4114, -0.5663, 0.025), (-0.4684, -0.5202, -0.025), (-0.4684, -0.5202, 0.025), (-0.5202, -0.4684, -0.025), (-0.5202, -0.4684, 0.025), (-0.5663, -0.4115, -0.025), (-0.5663, -0.4115, 0.025), (-0.6062, -0.35, -0.025), (-0.6062, -0.35, 0.025), (-0.6395, -0.2847, -0.025), (-0.6395, -0.2847, 0.025), (-0.6657, -0.2163, -0.025), (-0.6657, -0.2163, 0.025), (-0.6847, -0.1455, -0.025), (-0.6847, -0.1455, 0.025), (-0.6962, -0.07317, -0.025), (-0.6962, -0.07317, 0.025), (-0.7, -1.994e-06, -0.025), (-0.7, -1.994e-06, 0.025), (-0.6962, 0.07317, -0.025), (-0.6962, 0.07317, 0.025), (-0.6847, 0.1455, -0.025), (-0.6847, 0.1455, 0.025), (-0.6657, 0.2163, -0.025), (-0.6657, 0.2163, 0.025), (-0.6395, 0.2847, -0.025), (-0.6395, 0.2847, 0.025), (-0.6062, 0.35, -0.025), (-0.6062, 0.35, 0.025), (-0.5663, 0.4114, -0.025), (-0.5663, 0.4114, 0.025), (-0.5202, 0.4684, -0.025), (-0.5202, 0.4684, 0.025), (-0.4684, 0.5202, -0.025), (-0.4684, 0.5202, 0.025), (-0.4115, 0.5663, -0.025), (-0.4115, 0.5663, 0.025), (-0.35, 0.6062, -0.025), (-0.35, 0.6062, 0.025), (-0.2847, 0.6395, -0.025), (-0.2847, 0.6395, 0.025), (-0.2163, 0.6657, -0.025), (-0.2163, 0.6657, 0.025), (-0.1455, 0.6847, -0.025), (-0.1455, 0.6847, 0.025), (-0.07317, 0.6962, -0.025), (-0.07317, 0.6962, 0.025)], [], [(0, 1, 3, 2), (2, 3, 5, 4), (4, 5, 7, 6), (6, 7, 9, 8), (8, 9, 11, 10), (10, 11, 13, 12), (12, 13, 15, 14), (14, 15, 17, 16), (16, 17, 19, 18), (18, 19, 21, 20), (20, 21, 23, 22), (22, 23, 25, 24), (24, 25, 27, 26), (26, 27, 29, 28), (28, 29, 31, 30), (30, 31, 33, 32), (32, 33, 35, 34), (34, 35, 37, 36), (36, 37, 39, 38), (38, 39, 41, 40), (40, 41, 43, 42), (42, 43, 45, 44), (44, 45, 47, 46), (46, 47, 49, 48), (48, 49, 51, 50), (50, 51, 53, 52), (52, 53, 55, 54), (54, 55, 57, 56), (56, 57, 59, 58), (58, 59, 61, 60), (60, 61, 63, 62), (62, 63, 65, 64), (64, 65, 67, 66), (66, 67, 69, 68), (68, 69, 71, 70), (70, 71, 73, 72), (72, 73, 75, 74), (74, 75, 77, 76), (76, 77, 79, 78), (78, 79, 81, 80), (80, 81, 83, 82), (82, 83, 85, 84), (84, 85, 87, 86), (86, 87, 89, 88), (88, 89, 91, 90), (90, 91, 93, 92), (92, 93, 95, 94), (94, 95, 97, 96), (96, 97, 99, 98), (98, 99, 101, 100), (100, 101, 103, 102), (102, 103, 105, 104), (104, 105, 107, 106), (106, 107, 109, 108), (108, 109, 111, 110), (110, 111, 113, 112), (112, 113, 115, 114), (114, 115, 117, 116), (3, 1, 119, 117, 115, 113, 111, 109, 107, 105, 103, 101, 99, 97, 95, 93, 91, 89, 87, 85, 83, 81, 79, 77, 75, 73, 71, 69, 67, 65, 63, 61, 59, 57, 55, 53, 51, 49, 47, 45, 43, 41, 39, 37, 35, 33, 31, 29, 27, 25, 23, 21, 19, 17, 15, 13, 11, 9, 7, 5), (116, 117, 119, 118), (118, 119, 1, 0), (0, 2, 4, 6, 8, 10, 12, 14, 16, 18, 20, 22, 24, 26, 28, 30, 32, 34, 36, 38, 40, 42, 44, 46, 48, 50, 52, 54, 56, 58, 60, 62, 64, 66, 68, 70, 72, 74, 76, 78, 80, 82, 84, 86, 88, 90, 92, 94, 96, 98, 100, 102, 104, 106, 108, 110, 112, 114, 116, 118)])
me_cylinder_003.use_remesh_preserve_volume = False
me_cylinder_003.use_remesh_preserve_attributes = False
me_cylinder_003.use_mirror_vertex_groups = False
me_cylinder_003.update()
me_cylinder_002 = bpy.data.meshes.new('Cylinder.002')
me_cylinder_002.from_pydata([(0.0, 0.7, -0.025), (0.0, 0.7, 0.025), (0.07317, 0.6962, -0.025), (0.07317, 0.6962, 0.025), (0.1455, 0.6847, -0.025), (0.1455, 0.6847, 0.025), (0.2163, 0.6657, -0.025), (0.2163, 0.6657, 0.025), (0.2847, 0.6395, -0.025), (0.2847, 0.6395, 0.025), (0.35, 0.6062, -0.025), (0.35, 0.6062, 0.025), (0.4114, 0.5663, -0.025), (0.4114, 0.5663, 0.025), (0.4684, 0.5202, -0.025), (0.4684, 0.5202, 0.025), (0.5202, 0.4684, -0.025), (0.5202, 0.4684, 0.025), (0.5663, 0.4114, -0.025), (0.5663, 0.4114, 0.025), (0.6062, 0.35, -0.025), (0.6062, 0.35, 0.025), (0.6395, 0.2847, -0.025), (0.6395, 0.2847, 0.025), (0.6657, 0.2163, -0.025), (0.6657, 0.2163, 0.025), (0.6847, 0.1455, -0.025), (0.6847, 0.1455, 0.025), (0.6962, 0.07317, -0.025), (0.6962, 0.07317, 0.025), (0.7, -3.06e-08, -0.025), (0.7, -3.06e-08, 0.025), (0.6962, -0.07317, -0.025), (0.6962, -0.07317, 0.025), (0.6847, -0.1455, -0.025), (0.6847, -0.1455, 0.025), (0.6657, -0.2163, -0.025), (0.6657, -0.2163, 0.025), (0.6395, -0.2847, -0.025), (0.6395, -0.2847, 0.025), (0.6062, -0.35, -0.025), (0.6062, -0.35, 0.025), (0.5663, -0.4114, -0.025), (0.5663, -0.4114, 0.025), (0.5202, -0.4684, -0.025), (0.5202, -0.4684, 0.025), (0.4684, -0.5202, -0.025), (0.4684, -0.5202, 0.025), (0.4114, -0.5663, -0.025), (0.4114, -0.5663, 0.025), (0.35, -0.6062, -0.025), (0.35, -0.6062, 0.025), (0.2847, -0.6395, -0.025), (0.2847, -0.6395, 0.025), (0.2163, -0.6657, -0.025), (0.2163, -0.6657, 0.025), (0.1455, -0.6847, -0.025), (0.1455, -0.6847, 0.025), (0.07317, -0.6962, -0.025), (0.07317, -0.6962, 0.025), (7.733e-07, -0.7, -0.025), (7.733e-07, -0.7, 0.025), (-0.07317, -0.6962, -0.025), (-0.07317, -0.6962, 0.025), (-0.1455, -0.6847, -0.025), (-0.1455, -0.6847, 0.025), (-0.2163, -0.6657, -0.025), (-0.2163, -0.6657, 0.025), (-0.2847, -0.6395, -0.025), (-0.2847, -0.6395, 0.025), (-0.35, -0.6062, -0.025), (-0.35, -0.6062, 0.025), (-0.4114, -0.5663, -0.025), (-0.4114, -0.5663, 0.025), (-0.4684, -0.5202, -0.025), (-0.4684, -0.5202, 0.025), (-0.5202, -0.4684, -0.025), (-0.5202, -0.4684, 0.025), (-0.5663, -0.4115, -0.025), (-0.5663, -0.4115, 0.025), (-0.6062, -0.35, -0.025), (-0.6062, -0.35, 0.025), (-0.6395, -0.2847, -0.025), (-0.6395, -0.2847, 0.025), (-0.6657, -0.2163, -0.025), (-0.6657, -0.2163, 0.025), (-0.6847, -0.1455, -0.025), (-0.6847, -0.1455, 0.025), (-0.6962, -0.07317, -0.025), (-0.6962, -0.07317, 0.025), (-0.7, -1.994e-06, -0.025), (-0.7, -1.994e-06, 0.025), (-0.6962, 0.07317, -0.025), (-0.6962, 0.07317, 0.025), (-0.6847, 0.1455, -0.025), (-0.6847, 0.1455, 0.025), (-0.6657, 0.2163, -0.025), (-0.6657, 0.2163, 0.025), (-0.6395, 0.2847, -0.025), (-0.6395, 0.2847, 0.025), (-0.6062, 0.35, -0.025), (-0.6062, 0.35, 0.025), (-0.5663, 0.4114, -0.025), (-0.5663, 0.4114, 0.025), (-0.5202, 0.4684, -0.025), (-0.5202, 0.4684, 0.025), (-0.4684, 0.5202, -0.025), (-0.4684, 0.5202, 0.025), (-0.4115, 0.5663, -0.025), (-0.4115, 0.5663, 0.025), (-0.35, 0.6062, -0.025), (-0.35, 0.6062, 0.025), (-0.2847, 0.6395, -0.025), (-0.2847, 0.6395, 0.025), (-0.2163, 0.6657, -0.025), (-0.2163, 0.6657, 0.025), (-0.1455, 0.6847, -0.025), (-0.1455, 0.6847, 0.025), (-0.07317, 0.6962, -0.025), (-0.07317, 0.6962, 0.025)], [], [(0, 1, 3, 2), (2, 3, 5, 4), (4, 5, 7, 6), (6, 7, 9, 8), (8, 9, 11, 10), (10, 11, 13, 12), (12, 13, 15, 14), (14, 15, 17, 16), (16, 17, 19, 18), (18, 19, 21, 20), (20, 21, 23, 22), (22, 23, 25, 24), (24, 25, 27, 26), (26, 27, 29, 28), (28, 29, 31, 30), (30, 31, 33, 32), (32, 33, 35, 34), (34, 35, 37, 36), (36, 37, 39, 38), (38, 39, 41, 40), (40, 41, 43, 42), (42, 43, 45, 44), (44, 45, 47, 46), (46, 47, 49, 48), (48, 49, 51, 50), (50, 51, 53, 52), (52, 53, 55, 54), (54, 55, 57, 56), (56, 57, 59, 58), (58, 59, 61, 60), (60, 61, 63, 62), (62, 63, 65, 64), (64, 65, 67, 66), (66, 67, 69, 68), (68, 69, 71, 70), (70, 71, 73, 72), (72, 73, 75, 74), (74, 75, 77, 76), (76, 77, 79, 78), (78, 79, 81, 80), (80, 81, 83, 82), (82, 83, 85, 84), (84, 85, 87, 86), (86, 87, 89, 88), (88, 89, 91, 90), (90, 91, 93, 92), (92, 93, 95, 94), (94, 95, 97, 96), (96, 97, 99, 98), (98, 99, 101, 100), (100, 101, 103, 102), (102, 103, 105, 104), (104, 105, 107, 106), (106, 107, 109, 108), (108, 109, 111, 110), (110, 111, 113, 112), (112, 113, 115, 114), (114, 115, 117, 116), (3, 1, 119, 117, 115, 113, 111, 109, 107, 105, 103, 101, 99, 97, 95, 93, 91, 89, 87, 85, 83, 81, 79, 77, 75, 73, 71, 69, 67, 65, 63, 61, 59, 57, 55, 53, 51, 49, 47, 45, 43, 41, 39, 37, 35, 33, 31, 29, 27, 25, 23, 21, 19, 17, 15, 13, 11, 9, 7, 5), (116, 117, 119, 118), (118, 119, 1, 0), (0, 2, 4, 6, 8, 10, 12, 14, 16, 18, 20, 22, 24, 26, 28, 30, 32, 34, 36, 38, 40, 42, 44, 46, 48, 50, 52, 54, 56, 58, 60, 62, 64, 66, 68, 70, 72, 74, 76, 78, 80, 82, 84, 86, 88, 90, 92, 94, 96, 98, 100, 102, 104, 106, 108, 110, 112, 114, 116, 118)])
me_cylinder_002.use_remesh_preserve_volume = False
me_cylinder_002.use_remesh_preserve_attributes = False
me_cylinder_002.use_mirror_vertex_groups = False
me_cylinder_002.update()
me_cylinder_001 = bpy.data.meshes.new('Cylinder.001')
me_cylinder_001.from_pydata([(0.0, 0.7, -0.025), (0.0, 0.7, 0.025), (0.07317, 0.6962, -0.025), (0.07317, 0.6962, 0.025), (0.1455, 0.6847, -0.025), (0.1455, 0.6847, 0.025), (0.2163, 0.6657, -0.025), (0.2163, 0.6657, 0.025), (0.2847, 0.6395, -0.025), (0.2847, 0.6395, 0.025), (0.35, 0.6062, -0.025), (0.35, 0.6062, 0.025), (0.4114, 0.5663, -0.025), (0.4114, 0.5663, 0.025), (0.4684, 0.5202, -0.025), (0.4684, 0.5202, 0.025), (0.5202, 0.4684, -0.025), (0.5202, 0.4684, 0.025), (0.5663, 0.4114, -0.025), (0.5663, 0.4114, 0.025), (0.6062, 0.35, -0.025), (0.6062, 0.35, 0.025), (0.6395, 0.2847, -0.025), (0.6395, 0.2847, 0.025), (0.6657, 0.2163, -0.025), (0.6657, 0.2163, 0.025), (0.6847, 0.1455, -0.025), (0.6847, 0.1455, 0.025), (0.6962, 0.07317, -0.025), (0.6962, 0.07317, 0.025), (0.7, -3.06e-08, -0.025), (0.7, -3.06e-08, 0.025), (0.6962, -0.07317, -0.025), (0.6962, -0.07317, 0.025), (0.6847, -0.1455, -0.025), (0.6847, -0.1455, 0.025), (0.6657, -0.2163, -0.025), (0.6657, -0.2163, 0.025), (0.6395, -0.2847, -0.025), (0.6395, -0.2847, 0.025), (0.6062, -0.35, -0.025), (0.6062, -0.35, 0.025), (0.5663, -0.4114, -0.025), (0.5663, -0.4114, 0.025), (0.5202, -0.4684, -0.025), (0.5202, -0.4684, 0.025), (0.4684, -0.5202, -0.025), (0.4684, -0.5202, 0.025), (0.4114, -0.5663, -0.025), (0.4114, -0.5663, 0.025), (0.35, -0.6062, -0.025), (0.35, -0.6062, 0.025), (0.2847, -0.6395, -0.025), (0.2847, -0.6395, 0.025), (0.2163, -0.6657, -0.025), (0.2163, -0.6657, 0.025), (0.1455, -0.6847, -0.025), (0.1455, -0.6847, 0.025), (0.07317, -0.6962, -0.025), (0.07317, -0.6962, 0.025), (7.733e-07, -0.7, -0.025), (7.733e-07, -0.7, 0.025), (-0.07317, -0.6962, -0.025), (-0.07317, -0.6962, 0.025), (-0.1455, -0.6847, -0.025), (-0.1455, -0.6847, 0.025), (-0.2163, -0.6657, -0.025), (-0.2163, -0.6657, 0.025), (-0.2847, -0.6395, -0.025), (-0.2847, -0.6395, 0.025), (-0.35, -0.6062, -0.025), (-0.35, -0.6062, 0.025), (-0.4114, -0.5663, -0.025), (-0.4114, -0.5663, 0.025), (-0.4684, -0.5202, -0.025), (-0.4684, -0.5202, 0.025), (-0.5202, -0.4684, -0.025), (-0.5202, -0.4684, 0.025), (-0.5663, -0.4115, -0.025), (-0.5663, -0.4115, 0.025), (-0.6062, -0.35, -0.025), (-0.6062, -0.35, 0.025), (-0.6395, -0.2847, -0.025), (-0.6395, -0.2847, 0.025), (-0.6657, -0.2163, -0.025), (-0.6657, -0.2163, 0.025), (-0.6847, -0.1455, -0.025), (-0.6847, -0.1455, 0.025), (-0.6962, -0.07317, -0.025), (-0.6962, -0.07317, 0.025), (-0.7, -1.994e-06, -0.025), (-0.7, -1.994e-06, 0.025), (-0.6962, 0.07317, -0.025), (-0.6962, 0.07317, 0.025), (-0.6847, 0.1455, -0.025), (-0.6847, 0.1455, 0.025), (-0.6657, 0.2163, -0.025), (-0.6657, 0.2163, 0.025), (-0.6395, 0.2847, -0.025), (-0.6395, 0.2847, 0.025), (-0.6062, 0.35, -0.025), (-0.6062, 0.35, 0.025), (-0.5663, 0.4114, -0.025), (-0.5663, 0.4114, 0.025), (-0.5202, 0.4684, -0.025), (-0.5202, 0.4684, 0.025), (-0.4684, 0.5202, -0.025), (-0.4684, 0.5202, 0.025), (-0.4115, 0.5663, -0.025), (-0.4115, 0.5663, 0.025), (-0.35, 0.6062, -0.025), (-0.35, 0.6062, 0.025), (-0.2847, 0.6395, -0.025), (-0.2847, 0.6395, 0.025), (-0.2163, 0.6657, -0.025), (-0.2163, 0.6657, 0.025), (-0.1455, 0.6847, -0.025), (-0.1455, 0.6847, 0.025), (-0.07317, 0.6962, -0.025), (-0.07317, 0.6962, 0.025)], [], [(0, 1, 3, 2), (2, 3, 5, 4), (4, 5, 7, 6), (6, 7, 9, 8), (8, 9, 11, 10), (10, 11, 13, 12), (12, 13, 15, 14), (14, 15, 17, 16), (16, 17, 19, 18), (18, 19, 21, 20), (20, 21, 23, 22), (22, 23, 25, 24), (24, 25, 27, 26), (26, 27, 29, 28), (28, 29, 31, 30), (30, 31, 33, 32), (32, 33, 35, 34), (34, 35, 37, 36), (36, 37, 39, 38), (38, 39, 41, 40), (40, 41, 43, 42), (42, 43, 45, 44), (44, 45, 47, 46), (46, 47, 49, 48), (48, 49, 51, 50), (50, 51, 53, 52), (52, 53, 55, 54), (54, 55, 57, 56), (56, 57, 59, 58), (58, 59, 61, 60), (60, 61, 63, 62), (62, 63, 65, 64), (64, 65, 67, 66), (66, 67, 69, 68), (68, 69, 71, 70), (70, 71, 73, 72), (72, 73, 75, 74), (74, 75, 77, 76), (76, 77, 79, 78), (78, 79, 81, 80), (80, 81, 83, 82), (82, 83, 85, 84), (84, 85, 87, 86), (86, 87, 89, 88), (88, 89, 91, 90), (90, 91, 93, 92), (92, 93, 95, 94), (94, 95, 97, 96), (96, 97, 99, 98), (98, 99, 101, 100), (100, 101, 103, 102), (102, 103, 105, 104), (104, 105, 107, 106), (106, 107, 109, 108), (108, 109, 111, 110), (110, 111, 113, 112), (112, 113, 115, 114), (114, 115, 117, 116), (3, 1, 119, 117, 115, 113, 111, 109, 107, 105, 103, 101, 99, 97, 95, 93, 91, 89, 87, 85, 83, 81, 79, 77, 75, 73, 71, 69, 67, 65, 63, 61, 59, 57, 55, 53, 51, 49, 47, 45, 43, 41, 39, 37, 35, 33, 31, 29, 27, 25, 23, 21, 19, 17, 15, 13, 11, 9, 7, 5), (116, 117, 119, 118), (118, 119, 1, 0), (0, 2, 4, 6, 8, 10, 12, 14, 16, 18, 20, 22, 24, 26, 28, 30, 32, 34, 36, 38, 40, 42, 44, 46, 48, 50, 52, 54, 56, 58, 60, 62, 64, 66, 68, 70, 72, 74, 76, 78, 80, 82, 84, 86, 88, 90, 92, 94, 96, 98, 100, 102, 104, 106, 108, 110, 112, 114, 116, 118)])
me_cylinder_001.use_remesh_preserve_volume = False
me_cylinder_001.use_remesh_preserve_attributes = False
me_cylinder_001.use_mirror_vertex_groups = False
me_cylinder_001.update()
me_plane_002 = bpy.data.meshes.new('Plane.002')
me_plane_002.from_pydata([(1.008, -0.9964, -0.01783), (1.008, 1.004, -0.01783), (-0.9809, -0.9964, -0.01783), (1.002, 1.004, -0.01783), (-0.9809, -0.9964, 0.3532), (1.008, -0.9964, 0.3532), (1.008, 1.004, 0.3532), (1.002, 1.004, 0.3532)], [], [(2, 0, 5, 4), (4, 5, 6, 7), (3, 2, 4, 7), (0, 1, 6, 5), (1, 3, 7, 6)])
me_plane_002.use_remesh_preserve_volume = False
me_plane_002.use_remesh_preserve_attributes = False
me_plane_002.use_mirror_vertex_groups = False
me_plane_002.update()
me_plane_001 = bpy.data.meshes.new('Plane.001')
me_plane_001.from_pydata([(1.008, -0.9964, -0.01783), (1.008, 1.004, -0.01783), (-0.9809, -0.9964, -0.01783), (1.002, 1.004, -0.01783), (-0.9809, -0.9964, 0.3532), (1.008, -0.9964, 0.3532), (1.008, 1.004, 0.3532), (1.002, 1.004, 0.3532)], [], [(2, 0, 5, 4), (4, 5, 6, 7), (3, 2, 4, 7), (0, 1, 6, 5), (1, 3, 7, 6)])
me_plane_001.use_remesh_preserve_volume = False
me_plane_001.use_remesh_preserve_attributes = False
me_plane_001.use_mirror_vertex_groups = False
me_plane_001.update()
me_plane = bpy.data.meshes.new('Plane')
me_plane.from_pydata([(-1.0, -1.0, 0.0), (1.0, -1.0, 0.0), (-1.0, 1.0, 0.0), (1.0, 1.0, 0.0)], [], [(0, 1, 3, 2)])
me_plane.use_remesh_preserve_volume = False
me_plane.use_remesh_preserve_attributes = False
me_plane.use_mirror_vertex_groups = False
me_plane.update()

# ---- curves / text
cu_nurbscurve_001 = bpy.data.curves.new('NurbsCurve.001', 'CURVE')
cu_nurbscurve_001.dimensions = '3D'
_sp = cu_nurbscurve_001.splines.new('NURBS'); _sp.points.add(3)
_sp.points.foreach_set('co', [-1.5, 0.0, 0.0, 1.0, -1.0, 1.0, 0.0, 1.0, 1.0, 1.0, 0.0, 1.0, 1.5, 0.0, 0.0, 1.0])
_sp.order_v = 0
cu_nurbscurve_001.use_path = True
cu_nurbscurve_001.use_path_clamp = True
cu_nurbscurve_001.bevel_resolution = 0
cu_nurbscurve_001.fill_mode = 'HALF'
cu_nurbscurve = bpy.data.curves.new('NurbsCurve', 'CURVE')
cu_nurbscurve.dimensions = '3D'
_sp = cu_nurbscurve.splines.new('NURBS'); _sp.points.add(3)
_sp.points.foreach_set('co', [-1.5, 0.0, 0.0, 1.0, -1.0, 1.0, 0.0, 1.0, 1.0, 1.0, 0.0, 1.0, 1.5, 0.0, 0.0, 1.0])
_sp.order_v = 0
cu_nurbscurve.use_path = True
cu_nurbscurve.use_path_clamp = True
cu_nurbscurve.bevel_resolution = 0
cu_nurbscurve.fill_mode = 'HALF'

# ---- objects
ob_nurbscurve_001 = bpy.data.objects.new('NurbsCurve.001', cu_nurbscurve_001)
ob_nurbscurve = bpy.data.objects.new('NurbsCurve', cu_nurbscurve)
ob_plane_005 = bpy.data.objects.new('Plane.005', me_plane_005)
ob_sphere = bpy.data.objects.new('Sphere', me_sphere_001)
ob_cube_001 = bpy.data.objects.new('Cube.001', me_cube_003)
ob_cube = bpy.data.objects.new('Cube', me_cube_002)
ob_plane_003 = bpy.data.objects.new('Plane.003', me_plane_003)
ob_cylinder_004 = bpy.data.objects.new('Cylinder.004', me_cylinder_005)
ob_cylinder_003 = bpy.data.objects.new('Cylinder.003', me_cylinder_004)
ob_cylinder_002 = bpy.data.objects.new('Cylinder.002', me_cylinder_003)
ob_cylinder_001 = bpy.data.objects.new('Cylinder.001', me_cylinder_002)
ob_cylinder = bpy.data.objects.new('Cylinder', me_cylinder_001)
ob_plane_002 = bpy.data.objects.new('Plane.002', me_plane_002)
ob_plane_001 = bpy.data.objects.new('Plane.001', me_plane_001)
ob_plane = bpy.data.objects.new('Plane', me_plane)
ob_lamp = bpy.data.objects.new('Lamp', light_lamp)
ob_camera = bpy.data.objects.new('Camera', cam_camera)

# ---- transforms, parenting, visibility, modifiers, constraints
ob_nurbscurve_001.location = (-1.736, -11.85, 5.002)
ob_nurbscurve_001.lineart.crease_threshold = 0.0
ob_nurbscurve.location = (-2.306, 3.858, -0.392)
ob_nurbscurve.lineart.crease_threshold = 0.0
ob_plane_005.location = (-0.07883, 6.521, -0.8765)
ob_plane_005.rotation_euler = (3.15, -0.004466, -1.776)
ob_plane_005.lineart.crease_threshold = 0.0
ob_sphere.location = (-0.1938, -2.567, 2.363)
ob_sphere.lineart.crease_threshold = 0.0
ob_cube_001.location = (-1.731, -4.044, -0.6108)
ob_cube_001.lineart.crease_threshold = 0.0
_m = ob_cube_001.modifiers.new('Subsurf', 'SUBSURF')
_m.uv_smooth = 'PRESERVE_CORNERS'
_m.quality = 2
_m.show_only_control_edges = False
ob_cube.location = (3.135, -1.882, 1.142)
ob_cube.lineart.crease_threshold = 0.0
_m = ob_cube.modifiers.new('Subsurf', 'SUBSURF')
_m.uv_smooth = 'PRESERVE_CORNERS'
_m.quality = 2
_m.show_only_control_edges = False
ob_plane_003.location = (0.3546, 1.078, 1.653)
ob_plane_003.lineart.crease_threshold = 0.0
ob_cylinder_004.location = (0.7603, 1.293, 1.496)
ob_cylinder_004.lineart.crease_threshold = 0.0
ob_cylinder_003.location = (1.39, -7.25, 0.7458)
ob_cylinder_003.lineart.crease_threshold = 0.0
ob_cylinder_002.location = (1.39, -7.25, 0.7458)
ob_cylinder_002.lineart.crease_threshold = 0.0
ob_cylinder_001.location = (-0.08947, 0.6892, 1.53)
ob_cylinder_001.lineart.crease_threshold = 0.0
ob_cylinder.location = (0.8722, 0.5245, 1.563)
ob_cylinder.lineart.crease_threshold = 0.0
ob_plane_002.location = (0.1707, 1.155, 1.717)
ob_plane_002.lineart.crease_threshold = 0.0
ob_plane_001.location = (0.2124, 1.149, 1.093)
ob_plane_001.lineart.crease_threshold = 0.0
ob_plane.location = (-3.664, -10.09, -1.455)
ob_plane.hide_viewport = True
ob_plane.lineart.crease_threshold = 0.0
ob_lamp.location = (4.076, 1.005, 5.904)
ob_lamp.rotation_euler = (0.6503, 0.05522, 1.866)
ob_lamp.lock_rotations_4d = False
ob_lamp.empty_display_type = 'ARROWS'
ob_lamp.color = (0.0, 0.0, 0.0, 0.0)
ob_lamp.hide_viewport = True
ob_lamp.lineart.crease_threshold = 0.0
ob_camera.location = (7.481, -6.508, 5.344)
ob_camera.rotation_euler = (1.109, 0.0, 0.8149)
ob_camera.lock_rotations_4d = False
ob_camera.empty_display_type = 'ARROWS'
ob_camera.color = (0.0, 0.0, 0.0, 0.0)
ob_camera.hide_viewport = True
ob_camera.display_type = 'WIRE'
ob_camera.lineart.crease_threshold = 0.0

# ---- collection membership
col_collection_1.objects.link(ob_nurbscurve_001)
col_collection_1.objects.link(ob_nurbscurve)
col_collection_1.objects.link(ob_plane_005)
col_collection_1.objects.link(ob_sphere)
col_collection_1.objects.link(ob_cube_001)
col_collection_1.objects.link(ob_cube)
col_collection_1.objects.link(ob_plane_003)
col_collection_1.objects.link(ob_cylinder_004)
col_collection_1.objects.link(ob_cylinder_003)
col_collection_1.objects.link(ob_cylinder_002)
col_collection_1.objects.link(ob_cylinder_001)
col_collection_1.objects.link(ob_cylinder)
col_collection_1.objects.link(ob_plane_002)
col_collection_1.objects.link(ob_plane_001)
col_collection_1.objects.link(ob_plane)
col_collection_1.objects.link(ob_lamp)
col_collection_1.objects.link(ob_camera)

# ---- scene / render settings (as saved in the file)
scene.camera = ob_camera
scene.frame_start = 1; scene.frame_end = 250; scene.frame_set(1)
scene.render.engine = 'BLENDER_EEVEE_NEXT'
scene.render.resolution_percentage = 50
scene.render.dither_intensity = 0.0
scene.cycles.use_denoising = False
scene.cycles.samples = 128
scene.cycles.sampling_pattern = 'TABULATED_SOBOL'
scene.cycles.light_sampling_threshold = 0.0
scene.cycles.use_adaptive_sampling = False
scene.cycles.use_light_tree = False
scene.cycles.blur_glossy = 0.0
scene.cycles.sample_clamp_indirect = 0.0
scene.view_settings.view_transform = 'Standard'
bpy.context.view_layer.update()
